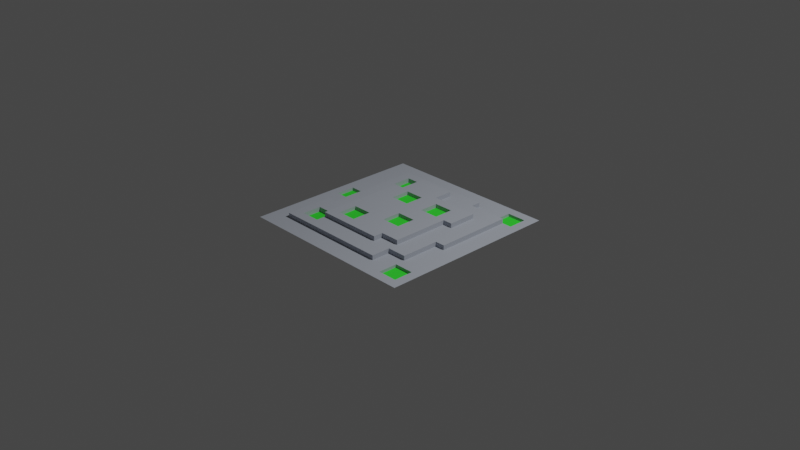 # Source: ground2.blend  (saved by Blender 2.80.39; exported with 4.5.12 LTS)
import bpy
from mathutils import Matrix  # noqa: F401  (used for matrix-valued properties, if any)

bpy.ops.wm.read_factory_settings(use_empty=True)
scene = bpy.context.scene
scene.name = 'Scene'

# ---- collections
col_collection = bpy.data.collections.new('Collection'); scene.collection.children.link(col_collection)

# ---- materials (node trees are filled in below, after node groups)
mat_stone = bpy.data.materials.new('Stone')
mat_stone.use_transparent_shadow = False
mat_stone.roughness = 0.25
mat_green = bpy.data.materials.new('Green')
mat_green.use_transparent_shadow = False
mat_green.roughness = 0.25

# ---- material node trees
mat_stone.use_nodes = True; mat_stone.node_tree.nodes.clear()
_N = mat_stone.node_tree.nodes; _L = mat_stone.node_tree.links
n0 = _N.new('ShaderNodeOutputMaterial'); n0.name = 'Material Output'; n0.location = (300, 300)
n1 = _N.new('ShaderNodeBsdfPrincipled'); n1.name = 'Principled BSDF'; n1.location = (10, 300)
n1.distribution = 'GGX'
n1.subsurface_method = 'BURLEY'
n1.inputs[0].default_value = (0.3912, 0.4206, 0.477, 1.0)
n1.inputs[2].default_value = 0.6927
n1.inputs[3].default_value = 1.45
n1.inputs[13].default_value = 0.07798
_L.new(n1.outputs[0], n0.inputs[0])
n0.is_active_output = True
mat_green.use_nodes = True; mat_green.node_tree.nodes.clear()
_N = mat_green.node_tree.nodes; _L = mat_green.node_tree.links
n0 = _N.new('ShaderNodeOutputMaterial'); n0.name = 'Material Output'; n0.location = (300, 300)
n1 = _N.new('ShaderNodeBsdfPrincipled'); n1.name = 'Principled BSDF'; n1.location = (10, 300)
n1.distribution = 'GGX'
n1.subsurface_method = 'BURLEY'
n1.inputs[0].default_value = (0.04055, 0.8, 0.03758, 1.0)
n1.inputs[2].default_value = 0.9037
n1.inputs[3].default_value = 1.45
n1.inputs[13].default_value = 0.1697
_L.new(n1.outputs[0], n0.inputs[0])
n0.is_active_output = True

# ---- world
world_world = bpy.data.worlds.new('World'); scene.world = world_world
world_world.color = (0.05088, 0.05088, 0.05088)
world_world.use_sun_shadow = False
world_world.sun_shadow_jitter_overblur = 0.0

# ---- cameras
cam_camera = bpy.data.cameras.new('Camera')
cam_camera.clip_end = 100.0
cam_camera.ortho_scale = 7.314
cam_camera.dof.focus_distance = 0.0
cam_camera.dof.aperture_fstop = 128.0

# ---- lights
light_light = bpy.data.lights.new('Light', 'POINT')
light_light.transmission_factor = 0.0
light_light.cutoff_distance = 30.0
light_light.energy = 1000.0
light_light.shadow_buffer_clip_start = 1.001
light_light.shadow_soft_size = 0.1
light_light.shadow_maximum_resolution = 0.006
light_light.use_absolute_resolution = True

# ---- meshes
me_grid = bpy.data.meshes.new('Grid')
me_grid.from_pydata([(-1.0, -1.0, 0.0), (-0.8947, -1.0, 0.0), (-0.7895, -1.0, 0.0), (-0.6842, -1.0, 0.0), (-0.5789, -1.0, 0.0), (-0.4737, -1.0, 0.0), (-0.3684, -1.0, 0.0), (-0.2632, -1.0, 0.0), (-0.1579, -1.0, 0.0), (-0.05263, -1.0, 0.0), (0.05263, -1.0, 0.0), (0.1579, -1.0, 0.0), (0.2632, -1.0, 0.0), (0.3684, -1.0, 0.0), (0.4737, -1.0, 0.0), (0.5789, -1.0, 0.0), (0.6842, -1.0, 0.0), (0.7895, -1.0, 0.0), (0.8947, -1.0, 0.0), (1.0, -1.0, 0.0), (-1.0, -0.8947, 0.0), (-0.8947, -0.8947, 0.0), (-0.7895, -0.8947, 0.0), (-0.6842, -0.8947, 0.0), (-0.5789, -0.8947, 0.0), (-0.4737, -0.8947, 0.0), (-0.3684, -0.8947, 0.0), (-0.2632, -0.8947, 0.0), (-0.1579, -0.8947, 0.0), (-0.05263, -0.8947, 0.0), (0.05263, -0.8947, 0.0), (0.1579, -0.8947, 0.0), (0.2632, -0.8947, 0.0), (0.3684, -0.8947, 0.0), (0.4737, -0.8947, 0.0), (0.5789, -0.8947, 0.0), (0.6842, -0.8947, 0.0), (0.7895, -0.8947, 0.0), (0.8947, -0.8947, 0.0), (1.0, -0.8947, 0.0), (-1.0, -0.7895, 0.0), (-0.8947, -0.7895, 0.0), (-0.7895, -0.7895, 0.0), (-0.6842, -0.7895, 0.0), (-0.5789, -0.7895, 0.0), (-0.4737, -0.7895, 0.0), (-0.3684, -0.7895, 0.0), (-0.2632, -0.7895, 0.0), (-0.1579, -0.7895, 0.0), (-0.05263, -0.7895, 0.0), (0.05263, -0.7895, 0.0), (0.1579, -0.7895, 0.0), (0.2632, -0.7895, 0.0), (0.3684, -0.7895, 0.0), (0.4737, -0.7895, 0.0), (0.5789, -0.7895, 0.0), (0.6842, -0.7895, 0.0), (-0.2632, -0.4737, 0.06018), (0.8947, -0.7895, 0.0), (1.0, -0.7895, 0.0), (-1.0, -0.6842, 0.0), (-0.8947, -0.6842, 0.0), (-0.7895, -0.6842, 0.0), (0.4737, -0.6842, 0.0), (0.5789, -0.6842, 0.0), (0.6842, -0.6842, 0.0), (0.7895, -0.6842, 0.0), (0.8947, -0.6842, 0.0), (1.0, -0.6842, 0.0), (-1.0, -0.5789, 0.0), (-0.8947, -0.5789, 0.0), (-0.7895, -0.5789, 0.0), (0.4737, -0.5789, 0.0), (0.5789, -0.5789, 0.0), (0.6842, -0.5789, 0.0), (0.7895, -0.5789, 0.0), (0.8947, -0.5789, 0.0), (1.0, -0.5789, 0.0), (-1.0, -0.4737, 0.0), (-0.8947, -0.4737, 0.0), (-0.7895, -0.4737, 0.0), (0.6842, -0.4737, 0.0), (0.7895, -0.4737, 0.0), (0.8947, -0.4737, 0.0), (1.0, -0.4737, 0.0), (-1.0, -0.3684, 0.0), (-0.8947, -0.3684, 0.0), (-0.7895, -0.3684, 0.0), (0.6842, -0.3684, 0.0), (0.7895, -0.3684, 0.0), (0.8947, -0.3684, 0.0), (1.0, -0.3684, 0.0), (-1.0, -0.2632, 0.0), (-0.8947, -0.2632, 0.0), (-0.7895, -0.2632, 0.0), (-0.6842, -0.2632, 0.0), (0.6842, -0.2632, 0.0), (0.7895, -0.2632, 0.0), (0.8947, -0.2632, 0.0), (1.0, -0.2632, 0.0), (-1.0, -0.1579, 0.0), (-0.8947, -0.1579, 0.0), (-0.7895, -0.1579, 0.0), (-0.6842, -0.1579, 0.0), (0.6842, -0.1579, 0.0), (0.7895, -0.1579, 0.0), (0.8947, -0.1579, 0.0), (1.0, -0.1579, 0.0), (-1.0, -0.05263, 0.0), (-0.8947, -0.05263, 0.0), (-0.7895, -0.05263, 0.0), (-0.6842, -0.05263, 0.0), (0.7895, -0.05263, 0.0), (0.8947, -0.05263, 0.0), (1.0, -0.05263, 0.0), (-1.0, 0.05263, 0.0), (-0.8947, 0.05263, 0.0), (-0.6842, 0.05263, 0.0), (0.7895, 0.05263, 0.0), (0.8947, 0.05263, 0.0), (1.0, 0.05263, 0.0), (-1.0, 0.1579, 0.0), (-0.8947, 0.1579, 0.0), (-0.7895, 0.1579, 0.0), (-0.6842, 0.1579, 0.0), (0.7895, 0.1579, 0.0), (0.8947, 0.1579, 0.0), (1.0, 0.1579, 0.0), (-1.0, 0.2632, 0.0), (-0.8947, 0.2632, 0.0), (-0.7895, 0.2632, 0.0), (-0.6842, 0.2632, 0.0), (0.7895, 0.2632, 0.0), (0.8947, 0.2632, 0.0), (1.0, 0.2632, 0.0), (-1.0, 0.3684, 0.0), (-0.8947, 0.3684, 0.0), (-0.7895, 0.3684, 0.0), (-0.6842, 0.3684, 0.0), (0.7895, 0.3684, 0.0), (0.8947, 0.3684, 0.0), (1.0, 0.3684, 0.0), (-1.0, 0.4737, 0.0), (-0.8947, 0.4737, 0.0), (-0.7895, 0.4737, 0.0), (-0.6842, 0.4737, 0.0), (0.7895, 0.4737, 0.0), (0.8947, 0.4737, 0.0), (1.0, 0.4737, 0.0), (-1.0, 0.5789, 0.0), (-0.8947, 0.5789, 0.0), (-0.7895, 0.5789, 0.0), (-0.6842, 0.5789, 0.0), (0.7895, 0.5789, 0.0), (0.8947, 0.5789, 0.0), (1.0, 0.5789, 0.0), (-1.0, 0.6842, 0.0), (-0.8947, 0.6842, 0.0), (-0.7895, 0.6842, 0.0), (-0.6842, 0.6842, 0.0), (0.3684, 0.6842, 0.0), (0.4737, 0.6842, 0.0), (0.5789, 0.6842, 0.0), (0.6842, 0.6842, 0.0), (0.7895, 0.6842, 0.0), (0.8947, 0.6842, 0.0), (1.0, 0.6842, 0.0), (-1.0, 0.7895, 0.0), (-0.8947, 0.7895, 0.0), (-0.7895, 0.7895, 0.0), (-0.6842, 0.7895, 0.0), (-0.5789, 0.7895, 0.0), (-0.4737, 0.7895, 0.0), (-0.3684, 0.7895, 0.0), (-0.2632, 0.7895, 0.0), (-0.1579, 0.7895, 0.0), (-0.05263, 0.7895, 0.0), (0.05263, 0.7895, 0.0), (0.1579, 0.7895, 0.0), (0.2632, 0.7895, 0.0), (0.3684, 0.7895, 0.0), (0.4737, 0.7895, 0.0), (0.5789, 0.7895, 0.0), (0.6842, 0.7895, 0.0), (0.8947, 0.7895, 0.0), (1.0, 0.7895, 0.0), (-1.0, 0.8947, 0.0), (-0.8947, 0.8947, 0.0), (-0.7895, 0.8947, 0.0), (-0.6842, 0.8947, 0.0), (-0.5789, 0.8947, 0.0), (-0.4737, 0.8947, 0.0), (-0.3684, 0.8947, 0.0), (-0.2632, 0.8947, 0.0), (-0.1579, 0.8947, 0.0), (-0.05263, 0.8947, 0.0), (0.05263, 0.8947, 0.0), (0.1579, 0.8947, 0.0), (0.2632, 0.8947, 0.0), (0.3684, 0.8947, 0.0), (0.4737, 0.8947, 0.0), (0.5789, 0.8947, 0.0), (0.6842, 0.8947, 0.0), (0.7895, 0.8947, 0.0), (0.8947, 0.8947, 0.0), (1.0, 0.8947, 0.0), (-1.0, 1.0, 0.0), (-0.8947, 1.0, 0.0), (-0.7895, 1.0, 0.0), (-0.6842, 1.0, 0.0), (-0.5789, 1.0, 0.0), (-0.4737, 1.0, 0.0), (-0.3684, 1.0, 0.0), (-0.2632, 1.0, 0.0), (-0.1579, 1.0, 0.0), (-0.05263, 1.0, 0.0), (0.05263, 1.0, 0.0), (0.1579, 1.0, 0.0), (0.2632, 1.0, 0.0), (0.3684, 1.0, 0.0), (0.4737, 1.0, 0.0), (0.5789, 1.0, 0.0), (0.6842, 1.0, 0.0), (0.7895, 1.0, 0.0), (0.8947, 1.0, 0.0), (1.0, 1.0, 0.0), (-0.7895, -0.7895, 0.05), (-0.6842, -0.7895, 0.05), (-0.5789, -0.7895, 0.05), (-0.4737, -0.7895, 0.05), (-0.3684, -0.7895, 0.05), (-0.2632, -0.7895, 0.05), (-0.1579, -0.7895, 0.05), (-0.05263, -0.7895, 0.05), (0.05263, -0.7895, 0.05), (0.1579, -0.7895, 0.05), (0.2632, -0.7895, 0.05), (0.3684, -0.7895, 0.05), (0.4737, -0.7895, 0.05), (-0.7895, -0.6842, 0.05), (-0.6842, -0.6842, 0.05), (-0.5789, -0.6842, 0.05), (-0.4737, -0.6842, 0.05), (-0.3684, -0.6842, 0.05), (-0.2632, -0.6842, 0.05), (-0.1579, -0.6842, 0.05), (-0.05263, -0.6842, 0.05), (0.05263, -0.6842, 0.05), (0.1579, -0.6842, 0.05), (0.2632, -0.6842, 0.05), (0.3684, -0.6842, 0.05), (0.4737, -0.6842, 0.05), (-0.7895, -0.5789, 0.05), (-0.6842, -0.5789, 0.05), (0.2632, 0.1579, 0.05706), (-0.4737, -0.5789, 0.05), (-0.3684, -0.5789, 0.05), (-0.2632, -0.5789, 0.05), (-0.1579, -0.5789, 0.05), (-0.05263, -0.5789, 0.05), (0.05263, -0.5789, 0.05), (0.1579, -0.5789, 0.05), (0.2632, -0.5789, 0.05), (0.3684, -0.5789, 0.05), (0.4737, -0.5789, 0.05), (0.5789, -0.5789, 0.05), (0.6842, -0.5789, 0.05), (-0.7895, -0.4737, 0.05), (-0.6842, -0.4737, 0.05), (-0.5789, -0.4737, 0.05), (-0.4737, -0.4737, 0.05), (0.2632, -0.4737, 0.05), (0.3684, -0.4737, 0.05), (0.4737, -0.4737, 0.05), (0.5789, -0.4737, 0.05), (0.6842, -0.4737, 0.05), (-0.7895, -0.3684, 0.05), (-0.6842, -0.3684, 0.05), (-0.5789, -0.3684, 0.05), (-0.4737, -0.3684, 0.05), (-0.6842, 0.1579, -0.03341), (-0.7895, 0.1579, -0.03341), (0.4737, -0.3684, 0.05), (0.5789, -0.3684, 0.05), (0.6842, -0.3684, 0.05), (-0.7895, -0.2632, 0.05), (-0.6842, -0.2632, 0.05), (-0.5789, -0.2632, 0.05), (-0.4737, -0.2632, 0.05), (-0.8947, 0.1579, -0.03341), (-0.6842, 0.05263, -0.03341), (-0.7895, 0.05263, -0.03341), (-0.8947, 0.05263, -0.03341), (-0.6842, -0.05263, -0.03341), (-0.8947, -0.05263, -0.03341), (0.3684, 0.3684, 0.05706), (0.2632, 0.3684, 0.05706), (0.4737, -0.2632, 0.05), (0.5789, -0.2632, 0.05), (0.6842, -0.2632, 0.05), (-0.6842, -0.1579, 0.05), (-0.5789, -0.1579, 0.05), (-0.4737, -0.1579, 0.05), (0.1579, 0.3684, 0.05706), (0.3684, 0.2632, 0.05706), (0.2632, 0.2632, 0.05706), (0.1579, 0.2632, 0.05706), (0.3684, 0.1579, 0.05706), (0.1579, 0.1579, 0.05706), (-0.4737, -0.4737, -0.001814), (-0.5789, -0.4737, -0.001814), (0.4737, -0.1579, 0.05), (0.5789, -0.1579, 0.05), (0.6842, -0.1579, 0.05), (0.7895, -0.1579, 0.05), (-0.6842, -0.05263, 0.05), (-0.5789, -0.05263, 0.05), (-0.4737, -0.05263, 0.05), (-0.6842, -0.4737, -0.001814), (-0.4737, -0.5789, -0.001814), (-0.5789, -0.5789, -0.001814), (-0.6842, -0.5789, -0.001814), (-0.4737, -0.6842, -0.001814), (-0.6842, -0.6842, -0.001814), (-0.3684, 0.6842, -0.001371), (-0.4737, 0.6842, -0.001371), (0.4737, -0.05263, 0.05), (0.5789, -0.05263, 0.05), (0.6842, -0.05263, 0.05), (0.7895, -0.05263, 0.05), (-0.6842, 0.05263, 0.05), (-0.5789, 0.05263, 0.05), (-0.4737, 0.05263, 0.05), (-0.5789, 0.6842, -0.001371), (-0.3684, 0.5789, -0.001371), (-0.4737, 0.5789, -0.001371), (-0.5789, 0.5789, -0.001371), (-0.3684, 0.4737, -0.001371), (-0.5789, 0.4737, -0.001371), (-0.05263, 0.3684, 0.05934), (-0.1579, 0.3684, 0.05934), (0.4737, 0.05263, 0.05), (0.5789, 0.05263, 0.05), (0.6842, 0.05263, 0.05), (0.7895, 0.05263, 0.05), (-0.6842, 0.1579, 0.05), (-0.5789, 0.1579, 0.05), (-0.4737, 0.1579, 0.05), (-0.2632, 0.3684, 0.05934), (-0.05263, 0.2632, 0.05934), (-0.1579, 0.2632, 0.05934), (-0.2632, 0.2632, 0.05934), (-0.05263, 0.1579, 0.05934), (-0.2632, 0.1579, 0.05934), (0.2632, -0.05263, 0.06099), (0.1579, -0.05263, 0.06099), (0.4737, 0.1579, 0.05), (0.5789, 0.1579, 0.05), (0.6842, 0.1579, 0.05), (0.7895, 0.1579, 0.05), (-0.6842, 0.2632, 0.05), (-0.5789, 0.2632, 0.05), (-0.4737, 0.2632, 0.05), (0.05263, -0.05263, 0.06099), (0.2632, -0.1579, 0.06099), (0.1579, -0.1579, 0.06099), (0.05263, -0.1579, 0.06099), (0.2632, -0.2632, 0.06099), (0.05263, -0.2632, 0.06099), (-0.1579, -0.2632, 0.06018), (-0.2632, -0.2632, 0.06018), (-0.3684, -0.2632, 0.06018), (0.5789, 0.2632, 0.05), (0.6842, 0.2632, 0.05), (0.7895, 0.2632, 0.05), (-0.6842, 0.3684, 0.05), (-0.5789, 0.3684, 0.05), (-0.4737, 0.3684, 0.05), (-0.3684, 0.3684, 0.05), (-0.1579, -0.3684, 0.06018), (-0.2632, -0.3684, 0.06018), (-0.3684, -0.3684, 0.06018), (-0.1579, -0.4737, 0.06018), (-0.3684, -0.4737, 0.06018), (0.8947, -0.6842, -0.03223), (0.7895, -0.6842, -0.03223), (0.6842, -0.6842, -0.03223), (0.5789, 0.3684, 0.05), (0.6842, 0.3684, 0.05), (0.7895, 0.3684, 0.05), (-0.6842, 0.4737, 0.05), (-0.5789, 0.4737, 0.05), (-0.4737, 0.4737, 0.05), (-0.3684, 0.4737, 0.05), (0.8947, -0.7895, -0.03223), (0.7895, -0.7895, -0.03223), (0.6842, -0.7895, -0.03223), (0.05263, 0.4737, 0.05), (0.1579, 0.4737, 0.05), (0.2632, 0.4737, 0.05), (0.3684, 0.4737, 0.05), (0.4737, 0.4737, 0.05), (0.5789, 0.4737, 0.05), (0.6842, 0.4737, 0.05), (0.7895, 0.4737, 0.05), (-0.6842, 0.5789, 0.05), (-0.5789, 0.5789, 0.05), (-0.5789, -0.6842, -0.001814), (-0.3684, 0.5789, 0.05), (0.8947, -0.8947, -0.03223), (0.6842, -0.8947, -0.03223), (0.7895, -0.8947, -0.03223), (0.05263, 0.5789, 0.05), (0.1579, 0.5789, 0.05), (0.2632, 0.5789, 0.05), (0.3684, 0.5789, 0.05), (0.4737, 0.5789, 0.05), (0.5789, 0.5789, 0.05), (0.6842, 0.5789, 0.05), (0.7895, 0.5789, 0.05), (-0.6842, 0.6842, 0.05), (-0.5789, 0.6842, 0.05), (-0.4737, 0.6842, 0.05), (-0.3684, 0.6842, 0.05), (-0.2632, 0.6842, 0.05), (-0.1579, 0.6842, 0.05), (-0.05263, 0.6842, 0.05), (0.05263, 0.6842, 0.05), (0.1579, 0.6842, 0.05), (0.2632, 0.6842, 0.05), (0.3684, 0.6842, 0.05), (0.4737, 0.6842, 0.05), (0.5789, 0.6842, 0.05), (0.6842, 0.6842, 0.05), (0.7895, 0.6842, 0.05), (-0.6842, 0.7895, 0.05), (-0.5789, 0.7895, 0.05), (-0.4737, 0.7895, 0.05), (-0.3684, 0.7895, 0.05), (-0.2632, 0.7895, 0.05), (-0.1579, 0.7895, 0.05), (-0.05263, 0.7895, 0.05), (0.05263, 0.7895, 0.05), (0.1579, 0.7895, 0.05), (0.2632, 0.7895, 0.05), (0.3684, 0.7895, 0.05), (-0.3684, -0.5789, 0.1), (-0.4737, -0.5789, 0.1), (-0.2632, -0.5789, 0.1), (-0.1579, -0.5789, 0.1), (-0.05263, -0.5789, 0.1), (0.05263, -0.5789, 0.1), (0.1579, -0.5789, 0.1), (0.2632, -0.5789, 0.1), (-0.4737, -0.4737, 0.1), (-0.3684, -0.4737, 0.1), (-0.2632, -0.4737, 0.1), (-0.1579, -0.4737, 0.1), (-0.05263, -0.4737, 0.1), (0.05263, -0.4737, 0.1), (0.1579, -0.4737, 0.1), (0.2632, -0.4737, 0.1), (0.3684, -0.4737, 0.1), (0.4737, -0.4737, 0.1), (-0.4737, -0.3684, 0.1), (-0.3684, -0.3684, 0.1), (0.1579, -0.2632, 0.06099), (-0.1579, -0.3684, 0.1), (-0.05263, -0.3684, 0.1), (0.05263, -0.3684, 0.1), (0.1579, -0.3684, 0.1), (0.2632, -0.3684, 0.1), (0.3684, -0.3684, 0.1), (0.4737, -0.3684, 0.1), (-0.4737, -0.2632, 0.1), (-0.3684, -0.2632, 0.1), (-0.2632, -0.2632, 0.1), (-0.1579, -0.2632, 0.1), (-0.05263, -0.2632, 0.1), (0.05263, -0.2632, 0.1), (0.1579, -0.2632, 0.1), (0.2632, -0.2632, 0.1), (0.3684, -0.2632, 0.1), (0.4737, -0.2632, 0.1), (-0.4737, -0.1579, 0.1), (-0.3684, -0.1579, 0.1), (-0.2632, -0.1579, 0.1), (-0.1579, -0.1579, 0.1), (-0.05263, -0.1579, 0.1), (0.05263, -0.1579, 0.1), (-0.1579, 0.1579, 0.05934), (0.2632, -0.1579, 0.1), (0.3684, -0.1579, 0.1), (0.4737, -0.1579, 0.1), (-0.4737, -0.05263, 0.1), (-0.3684, -0.05263, 0.1), (-0.2632, -0.05263, 0.1), (-0.1579, -0.05263, 0.1), (-0.05263, -0.05263, 0.1), (0.05263, -0.05263, 0.1), (0.1579, -0.05263, 0.1), (0.2632, -0.05263, 0.1), (0.3684, -0.05263, 0.1), (0.4737, -0.05263, 0.1), (-0.4737, 0.05263, 0.1), (-0.3684, 0.05263, 0.1), (-0.2632, 0.05263, 0.1), (-0.1579, 0.05263, 0.1), (-0.05263, 0.05263, 0.1), (0.05263, 0.05263, 0.1), (0.1579, 0.05263, 0.1), (0.2632, 0.05263, 0.1), (0.3684, 0.05263, 0.1), (0.4737, 0.05263, 0.1), (-0.4737, 0.1579, 0.1), (-0.3684, 0.1579, 0.1), (-0.2632, 0.1579, 0.1), (-0.1579, 0.1579, 0.1), (-0.05263, 0.1579, 0.1), (0.05263, 0.1579, 0.1), (0.1579, 0.1579, 0.1), (0.2632, 0.1579, 0.1), (0.3684, 0.1579, 0.1), (0.4737, 0.1579, 0.1), (0.5789, 0.1579, 0.1), (-0.4737, 0.2632, 0.1), (-0.3684, 0.2632, 0.1), (-0.2632, 0.2632, 0.1), (-0.4737, 0.4737, -0.001371), (-0.05263, 0.2632, 0.1), (0.05263, 0.2632, 0.1), (0.1579, 0.2632, 0.1), (-0.7895, -0.05263, -0.03341), (0.3684, 0.2632, 0.1), (0.4737, 0.2632, 0.1), (0.5789, 0.2632, 0.1), (-0.4737, 0.3684, 0.1), (-0.3684, 0.3684, 0.1), (-0.2632, 0.3684, 0.1), (-0.1579, 0.3684, 0.1), (-0.05263, 0.3684, 0.1), (0.05263, 0.3684, 0.1), (0.1579, 0.3684, 0.1), (0.2632, 0.3684, 0.1), (0.3684, 0.3684, 0.1), (0.4737, 0.3684, 0.1), (0.5789, 0.3684, 0.1), (-0.3684, 0.4737, 0.1), (-0.2632, 0.4737, 0.1), (-0.1579, 0.4737, 0.1), (-0.05263, 0.4737, 0.1), (0.05263, 0.4737, 0.1), (0.1579, 0.4737, 0.1), (0.2632, 0.4737, 0.1), (0.3684, 0.4737, 0.1), (0.4737, 0.4737, 0.1), (0.5789, 0.4737, 0.1), (-0.3684, 0.5789, 0.1), (-0.2632, 0.5789, 0.1), (-0.1579, 0.5789, 0.1), (-0.05263, 0.5789, 0.1), (0.05263, 0.5789, 0.1), (-0.3684, 0.6842, 0.1), (-0.2632, 0.6842, 0.1), (-0.1579, 0.6842, 0.1), (-0.05263, 0.6842, 0.1), (0.05263, 0.6842, 0.1), (0.7895, 0.6842, -0.03256), (0.6842, 0.6842, -0.03256), (0.8947, 0.6842, -0.03256), (0.6842, 0.7895, -0.03256), (0.7895, 0.7895, -0.03256), (0.8947, 0.7895, -0.03256), (0.6842, 0.8947, -0.03256), (0.7895, 0.8947, -0.03256), (0.8947, 0.8947, -0.03256)], [], [(0, 1, 21, 20), (1, 2, 22, 21), (2, 3, 23, 22), (3, 4, 24, 23), (4, 5, 25, 24), (5, 6, 26, 25), (6, 7, 27, 26), (7, 8, 28, 27), (8, 9, 29, 28), (9, 10, 30, 29), (10, 11, 31, 30), (11, 12, 32, 31), (12, 13, 33, 32), (13, 14, 34, 33), (14, 15, 35, 34), (15, 16, 36, 35), (16, 17, 37, 36), (17, 18, 38, 37), (18, 19, 39, 38), (20, 21, 41, 40), (21, 22, 42, 41), (22, 23, 43, 42), (23, 24, 44, 43), (24, 25, 45, 44), (25, 26, 46, 45), (26, 27, 47, 46), (27, 28, 48, 47), (28, 29, 49, 48), (29, 30, 50, 49), (30, 31, 51, 50), (31, 32, 52, 51), (32, 33, 53, 52), (33, 34, 54, 53), (34, 35, 55, 54), (35, 36, 56, 55), (65, 56, 396, 386), (37, 38, 409, 411), (38, 39, 59, 58), (40, 41, 61, 60), (41, 42, 62, 61), (54, 55, 64, 63), (55, 56, 65, 64), (58, 67, 384, 394), (56, 36, 410, 396), (58, 59, 68, 67), (60, 61, 70, 69), (61, 62, 71, 70), (63, 64, 73, 72), (64, 65, 74, 73), (65, 66, 75, 74), (66, 67, 76, 75), (67, 68, 77, 76), (69, 70, 79, 78), (70, 71, 80, 79), (74, 75, 82, 81), (75, 76, 83, 82), (76, 77, 84, 83), (78, 79, 86, 85), (79, 80, 87, 86), (81, 82, 89, 88), (82, 83, 90, 89), (83, 84, 91, 90), (85, 86, 93, 92), (86, 87, 94, 93), (88, 89, 97, 96), (89, 90, 98, 97), (90, 91, 99, 98), (92, 93, 101, 100), (93, 94, 102, 101), (94, 95, 103, 102), (96, 97, 105, 104), (97, 98, 106, 105), (98, 99, 107, 106), (100, 101, 109, 108), (101, 102, 110, 109), (102, 103, 111, 110), (105, 106, 113, 112), (106, 107, 114, 113), (108, 109, 116, 115), (111, 117, 290, 293), (110, 111, 293, 532), (112, 113, 119, 118), (113, 114, 120, 119), (115, 116, 122, 121), (123, 122, 289, 281), (124, 123, 281, 280), (118, 119, 126, 125), (119, 120, 127, 126), (121, 122, 129, 128), (122, 123, 130, 129), (123, 124, 131, 130), (125, 126, 133, 132), (126, 127, 134, 133), (128, 129, 136, 135), (129, 130, 137, 136), (130, 131, 138, 137), (180, 179, 444, 445), (43, 44, 228, 227), (160, 180, 445, 430), (179, 178, 443, 444), (42, 43, 227, 226), (104, 105, 314, 313), (73, 74, 266, 265), (112, 118, 344, 329), (132, 133, 140, 139), (133, 134, 141, 140), (135, 136, 143, 142), (136, 137, 144, 143), (137, 138, 145, 144), (178, 177, 442, 443), (125, 132, 374, 359), (81, 88, 284, 275), (164, 163, 433, 434), (139, 146, 404, 389), (103, 95, 286, 300), (72, 73, 265, 264), (96, 104, 313, 299), (117, 111, 315, 330), (153, 164, 434, 419), (71, 62, 239, 252), (177, 176, 441, 442), (131, 124, 345, 360), (87, 80, 267, 276), (139, 140, 147, 146), (140, 141, 148, 147), (142, 143, 150, 149), (143, 144, 151, 150), (144, 145, 152, 151), (53, 54, 238, 237), (163, 162, 432, 433), (145, 138, 375, 390), (159, 152, 405, 420), (176, 175, 440, 441), (63, 72, 264, 251), (52, 53, 237, 236), (162, 161, 431, 432), (175, 174, 439, 440), (51, 52, 236, 235), (161, 160, 430, 431), (174, 173, 438, 439), (50, 51, 235, 234), (173, 172, 437, 438), (146, 147, 154, 153), (147, 148, 155, 154), (149, 150, 157, 156), (150, 151, 158, 157), (151, 152, 159, 158), (49, 50, 234, 233), (172, 171, 436, 437), (48, 49, 233, 232), (105, 112, 329, 314), (95, 94, 285, 286), (118, 125, 359, 344), (74, 81, 275, 266), (132, 139, 389, 374), (171, 170, 435, 436), (88, 96, 299, 284), (111, 103, 300, 315), (47, 48, 232, 231), (146, 153, 419, 404), (62, 42, 226, 239), (153, 154, 165, 164), (154, 155, 166, 165), (156, 157, 168, 167), (157, 158, 169, 168), (158, 159, 170, 169), (124, 117, 330, 345), (80, 71, 252, 267), (138, 131, 360, 375), (94, 87, 276, 285), (152, 145, 390, 405), (46, 47, 231, 230), (54, 63, 251, 238), (170, 159, 420, 435), (45, 46, 230, 229), (44, 45, 229, 228), (160, 161, 181, 180), (161, 162, 182, 181), (162, 163, 183, 182), (202, 183, 570, 573), (163, 164, 567, 568), (165, 166, 185, 184), (167, 168, 187, 186), (168, 169, 188, 187), (169, 170, 189, 188), (170, 171, 190, 189), (171, 172, 191, 190), (172, 173, 192, 191), (173, 174, 193, 192), (174, 175, 194, 193), (175, 176, 195, 194), (176, 177, 196, 195), (177, 178, 197, 196), (178, 179, 198, 197), (179, 180, 199, 198), (180, 181, 200, 199), (181, 182, 201, 200), (182, 183, 202, 201), (164, 165, 569, 567), (184, 204, 575, 572), (184, 185, 205, 204), (186, 187, 207, 206), (187, 188, 208, 207), (188, 189, 209, 208), (189, 190, 210, 209), (190, 191, 211, 210), (191, 192, 212, 211), (192, 193, 213, 212), (193, 194, 214, 213), (194, 195, 215, 214), (195, 196, 216, 215), (196, 197, 217, 216), (197, 198, 218, 217), (198, 199, 219, 218), (199, 200, 220, 219), (200, 201, 221, 220), (201, 202, 222, 221), (202, 203, 223, 222), (203, 204, 224, 223), (204, 205, 225, 224), (226, 227, 240, 239), (227, 228, 241, 240), (228, 229, 242, 241), (229, 230, 243, 242), (230, 231, 244, 243), (231, 232, 245, 244), (232, 233, 246, 245), (233, 234, 247, 246), (234, 235, 248, 247), (235, 236, 249, 248), (236, 237, 250, 249), (237, 238, 251, 250), (239, 240, 253, 252), (241, 242, 322, 407), (242, 255, 319, 322), (242, 243, 256, 255), (243, 244, 257, 256), (244, 245, 258, 257), (245, 246, 259, 258), (246, 247, 260, 259), (247, 248, 261, 260), (248, 249, 262, 261), (249, 250, 263, 262), (250, 251, 264, 263), (252, 253, 268, 267), (269, 268, 318, 310), (270, 269, 310, 309), (543, 542, 303, 296), (522, 533, 304, 307), (305, 304, 295, 296), (306, 305, 296, 303), (254, 307, 304, 305), (308, 254, 305, 306), (268, 253, 321, 318), (262, 263, 272, 271), (263, 264, 273, 272), (264, 265, 274, 273), (265, 266, 275, 274), (267, 268, 277, 276), (268, 269, 278, 277), (269, 270, 279, 278), (255, 270, 309, 319), (253, 240, 323, 321), (240, 241, 407, 323), (320, 319, 309, 310), (321, 320, 310, 318), (407, 322, 319, 320), (323, 407, 320, 321), (393, 408, 334, 337), (422, 421, 333, 325), (273, 274, 283, 282), (274, 275, 284, 283), (276, 277, 286, 285), (277, 278, 287, 286), (278, 279, 288, 287), (423, 422, 325, 324), (391, 392, 528, 338), (335, 334, 324, 325), (336, 335, 325, 333), (528, 337, 334, 335), (338, 528, 335, 336), (518, 529, 349, 352), (540, 539, 340, 339), (538, 527, 351, 348), (282, 283, 298, 297), (283, 284, 299, 298), (286, 287, 301, 300), (287, 288, 302, 301), (529, 540, 339, 349), (350, 349, 339, 340), (351, 350, 340, 348), (490, 352, 349, 350), (353, 490, 350, 351), (489, 479, 368, 366), (500, 499, 363, 355), (501, 500, 355, 354), (481, 491, 364, 367), (297, 298, 312, 311), (298, 299, 313, 312), (300, 301, 316, 315), (301, 302, 317, 316), (365, 364, 354, 355), (366, 365, 355, 363), (466, 367, 364, 365), (368, 466, 365, 366), (465, 455, 383, 381), (476, 475, 371, 370), (477, 476, 370, 369), (457, 467, 379, 382), (380, 379, 369, 370), (311, 312, 327, 326), (312, 313, 328, 327), (313, 314, 329, 328), (315, 316, 331, 330), (316, 317, 332, 331), (381, 380, 370, 371), (57, 382, 379, 380), (383, 57, 380, 381), (38, 58, 394, 409), (36, 37, 411, 410), (66, 65, 386, 385), (67, 66, 385, 384), (395, 394, 384, 385), (396, 395, 385, 386), (326, 327, 342, 341), (327, 328, 343, 342), (328, 329, 344, 343), (330, 331, 346, 345), (331, 332, 347, 346), (411, 409, 394, 395), (410, 411, 395, 396), (261, 262, 453, 452), (341, 356, 523, 513), (425, 424, 563, 564), (377, 362, 525, 536), (262, 271, 461, 453), (270, 255, 447, 454), (260, 261, 452, 451), (341, 342, 357, 356), (342, 343, 358, 357), (343, 344, 359, 358), (345, 346, 361, 360), (346, 347, 362, 361), (424, 423, 562, 563), (326, 341, 513, 503), (362, 347, 514, 525), (402, 401, 555, 556), (259, 260, 451, 450), (311, 326, 503, 493), (347, 332, 504, 514), (387, 402, 556, 546), (423, 408, 557, 562), (297, 311, 493, 483), (357, 358, 373, 372), (358, 359, 374, 373), (360, 361, 376, 375), (361, 362, 377, 376), (282, 297, 483, 473), (401, 400, 554, 555), (258, 259, 450, 449), (332, 317, 494, 504), (372, 387, 546, 535), (408, 393, 547, 557), (400, 399, 553, 554), (257, 258, 449, 448), (273, 282, 473, 463), (317, 302, 484, 494), (372, 373, 388, 387), (373, 374, 389, 388), (375, 376, 391, 390), (376, 377, 392, 391), (377, 378, 393, 392), (357, 372, 535, 524), (272, 273, 463, 462), (393, 378, 537, 547), (427, 426, 565, 566), (399, 398, 552, 553), (256, 257, 448, 446), (302, 288, 474, 484), (288, 279, 464, 474), (356, 357, 524, 523), (387, 388, 403, 402), (388, 389, 404, 403), (390, 391, 406, 405), (421, 406, 336, 333), (392, 393, 337, 528), (412, 427, 566, 561), (378, 377, 536, 537), (271, 272, 462, 461), (426, 425, 564, 565), (397, 398, 413, 412), (398, 399, 414, 413), (399, 400, 415, 414), (400, 401, 416, 415), (401, 402, 417, 416), (402, 403, 418, 417), (403, 404, 419, 418), (405, 406, 421, 420), (406, 391, 338, 336), (408, 423, 324, 334), (398, 397, 551, 552), (255, 256, 446, 447), (279, 270, 454, 464), (397, 412, 561, 551), (412, 413, 428, 427), (413, 414, 429, 428), (414, 415, 430, 429), (415, 416, 431, 430), (416, 417, 432, 431), (417, 418, 433, 432), (418, 419, 434, 433), (420, 421, 436, 435), (421, 422, 437, 436), (422, 423, 438, 437), (423, 424, 439, 438), (424, 425, 440, 439), (425, 426, 441, 440), (426, 427, 442, 441), (427, 428, 443, 442), (428, 429, 444, 443), (429, 430, 445, 444), (447, 446, 455, 454), (446, 448, 456, 455), (448, 449, 457, 456), (449, 450, 458, 457), (450, 451, 459, 458), (451, 452, 460, 459), (452, 453, 461, 460), (454, 455, 465, 464), (455, 456, 57, 383), (475, 465, 381, 371), (457, 458, 468, 467), (458, 459, 469, 468), (459, 460, 470, 469), (460, 461, 471, 470), (461, 462, 472, 471), (462, 463, 473, 472), (464, 465, 475, 474), (456, 457, 382, 57), (467, 477, 369, 379), (467, 468, 478, 477), (468, 469, 479, 478), (469, 470, 480, 479), (470, 471, 481, 480), (471, 472, 482, 481), (472, 473, 483, 482), (474, 475, 485, 484), (475, 476, 486, 485), (476, 477, 487, 486), (477, 478, 488, 487), (478, 479, 489, 488), (479, 480, 466, 368), (480, 481, 367, 466), (481, 482, 492, 491), (482, 483, 493, 492), (484, 485, 495, 494), (485, 486, 496, 495), (486, 487, 497, 496), (487, 488, 498, 497), (488, 489, 499, 498), (499, 489, 366, 363), (491, 501, 354, 364), (491, 492, 502, 501), (492, 493, 503, 502), (494, 495, 505, 504), (495, 496, 506, 505), (496, 497, 507, 506), (497, 498, 508, 507), (498, 499, 509, 508), (499, 500, 510, 509), (500, 501, 511, 510), (501, 502, 512, 511), (502, 503, 513, 512), (504, 505, 515, 514), (505, 506, 516, 515), (506, 507, 517, 516), (507, 508, 518, 517), (508, 509, 519, 518), (509, 510, 520, 519), (510, 511, 521, 520), (511, 512, 522, 521), (512, 513, 523, 522), (514, 515, 526, 525), (515, 516, 527, 526), (516, 517, 490, 353), (517, 518, 352, 490), (518, 519, 530, 529), (519, 520, 531, 530), (544, 543, 296, 295), (542, 531, 306, 303), (522, 523, 534, 533), (523, 524, 535, 534), (525, 526, 537, 536), (526, 527, 538, 537), (527, 516, 353, 351), (539, 538, 348, 340), (529, 530, 541, 540), (530, 531, 542, 541), (533, 544, 295, 304), (520, 521, 254, 308), (533, 534, 545, 544), (534, 535, 546, 545), (537, 538, 548, 547), (538, 539, 549, 548), (539, 540, 550, 549), (540, 541, 551, 550), (541, 542, 552, 551), (542, 543, 553, 552), (543, 544, 554, 553), (544, 545, 555, 554), (545, 546, 556, 555), (547, 548, 558, 557), (548, 549, 559, 558), (549, 550, 560, 559), (550, 551, 561, 560), (557, 558, 563, 562), (558, 559, 564, 563), (559, 560, 565, 564), (560, 561, 566, 565), (531, 520, 308, 306), (521, 522, 307, 254), (294, 532, 291, 292), (532, 293, 290, 291), (292, 291, 281, 289), (291, 290, 280, 281), (109, 110, 532, 294), (116, 109, 294, 292), (117, 124, 280, 290), (122, 116, 292, 289), (568, 567, 571, 570), (567, 569, 572, 571), (570, 571, 574, 573), (571, 572, 575, 574), (165, 184, 572, 569), (204, 203, 574, 575), (183, 163, 568, 570), (203, 202, 573, 574)])
me_grid.polygons.foreach_set('material_index', [0, 0, 0, 0, 0, 0, 0, 0, 0, 0, 0, 0, 0, 0, 0, 0, 0, 0, 0, 0, 0, 0, 0, 0, 0, 0, 0, 0, 0, 0, 0, 0, 0, 0, 0, 0, 0, 0, 0, 0, 0, 0, 0, 0, 0, 0, 0, 0, 0, 0, 0, 0, 0, 0, 0, 0, 0, 0, 0, 0, 0, 0, 0, 0, 0, 0, 0, 0, 0, 0, 0, 0, 0, 0, 0, 0, 0, 0, 0, 0, 0, 0, 0, 0, 0, 0, 0, 0, 0, 0, 0, 0, 0, 0, 0, 0, 0, 0, 0, 0, 0, 0, 0, 0, 0, 0, 0, 0, 0, 0, 0, 0, 0, 0, 0, 0, 0, 0, 0, 0, 0, 0, 0, 0, 0, 0, 0, 0, 0, 0, 0, 0, 0, 0, 0, 0, 0, 0, 0, 0, 0, 0, 0, 0, 0, 0, 0, 0, 0, 0, 0, 0, 0, 0, 0, 0, 0, 0, 0, 0, 0, 0, 0, 0, 0, 0, 0, 0, 0, 0, 0, 0, 0, 0, 0, 0, 0, 0, 0, 0, 0, 0, 0, 0, 0, 0, 0, 0, 0, 0, 0, 0, 0, 0, 0, 0, 0, 0, 0, 0, 0, 0, 0, 0, 0, 0, 0, 0, 0, 0, 0, 0, 0, 0, 0, 0, 0, 0, 0, 0, 0, 0, 0, 0, 0, 0, 0, 0, 0, 0, 0, 0, 0, 0, 0, 0, 0, 0, 0, 0, 0, 0, 0, 0, 0, 0, 0, 0, 0, 1, 1, 1, 1, 0, 0, 0, 0, 0, 0, 0, 0, 0, 0, 0, 1, 1, 1, 1, 0, 0, 0, 0, 0, 0, 0, 0, 0, 1, 1, 1, 1, 0, 0, 0, 0, 0, 0, 0, 0, 1, 1, 1, 1, 0, 0, 0, 0, 0, 0, 0, 0, 1, 1, 1, 1, 0, 0, 0, 0, 1, 0, 0, 0, 0, 0, 1, 1, 1, 0, 0, 0, 0, 1, 1, 0, 0, 0, 0, 0, 1, 1, 0, 0, 0, 0, 0, 0, 0, 0, 0, 0, 0, 0, 0, 0, 0, 0, 0, 0, 0, 0, 0, 0, 0, 0, 0, 0, 0, 0, 0, 0, 0, 0, 0, 0, 0, 0, 0, 0, 0, 0, 0, 0, 0, 0, 0, 0, 0, 0, 0, 0, 0, 0, 0, 0, 0, 0, 0, 0, 0, 0, 0, 0, 0, 0, 0, 0, 0, 0, 0, 0, 0, 0, 0, 0, 0, 0, 0, 0, 0, 0, 0, 0, 0, 0, 0, 0, 0, 0, 0, 0, 0, 0, 0, 0, 0, 0, 0, 0, 0, 0, 0, 0, 0, 0, 0, 0, 0, 0, 0, 0, 0, 0, 0, 0, 0, 0, 0, 0, 0, 0, 0, 0, 0, 0, 0, 0, 0, 0, 0, 0, 0, 0, 0, 0, 0, 0, 0, 0, 0, 0, 0, 0, 0, 0, 0, 0, 0, 0, 0, 0, 0, 0, 0, 0, 0, 0, 0, 0, 0, 0, 0, 0, 0, 0, 0, 0, 0, 0, 0, 0, 0, 0, 0, 0, 0, 0, 0, 0, 0, 0, 0, 0, 0, 0, 0, 0, 0, 0, 0, 0, 1, 1, 1, 1, 0, 0, 0, 0, 1, 1, 1, 1, 0, 0, 0, 0])
_uv = me_grid.uv_layers.new(name='UVMap')
_uv.uv.foreach_set('vector', [0.0, 0.0, 0.05263, 0.0, 0.05263, 0.05263, 0.0, 0.05263, 0.05263, 0.0, 0.1053, 0.0, 0.1053, 0.05263, 0.05263, 0.05263, 0.1053, 0.0, 0.1579, 0.0, 0.1579, 0.05263, 0.1053, 0.05263, 0.1579, 0.0, 0.2105, 0.0, 0.2105, 0.05263, 0.1579, 0.05263, 0.2105, 0.0, 0.2632, 0.0, 0.2632, 0.05263, 0.2105, 0.05263, 0.2632, 0.0, 0.3158, 0.0, 0.3158, 0.05263, 0.2632, 0.05263, 0.3158, 0.0, 0.3684, 0.0, 0.3684, 0.05263, 0.3158, 0.05263, 0.3684, 0.0, 0.4211, 0.0, 0.4211, 0.05263, 0.3684, 0.05263, 0.4211, 0.0, 0.4737, 0.0, 0.4737, 0.05263, 0.4211, 0.05263, 0.4737, 0.0, 0.5263, 0.0, 0.5263, 0.05263, 0.4737, 0.05263, 0.5263, 0.0, 0.5789, 0.0, 0.5789, 0.05263, 0.5263, 0.05263, 0.5789, 0.0, 0.6316, 0.0, 0.6316, 0.05263, 0.5789, 0.05263, 0.6316, 0.0, 0.6842, 0.0, 0.6842, 0.05263, 0.6316, 0.05263, 0.6842, 0.0, 0.7368, 0.0, 0.7368, 0.05263, 0.6842, 0.05263, 0.7368, 0.0, 0.7895, 0.0, 0.7895, 0.05263, 0.7368, 0.05263, 0.7895, 0.0, 0.8421, 0.0, 0.8421, 0.05263, 0.7895, 0.05263, 0.8421, 0.0, 0.8947, 0.0, 0.8947, 0.05263, 0.8421, 0.05263, 0.8947, 0.0, 0.9474, 0.0, 0.9474, 0.05263, 0.8947, 0.05263, 0.9474, 0.0, 1.0, 0.0, 1.0, 0.05263, 0.9474, 0.05263, 1.0, 0.0, 1.053, 0.0, 1.053, 0.05263, 1.0, 0.05263, 0.0, 0.05263, 0.05263, 0.05263, 0.05263, 0.1053, 0.0, 0.1053, 0.05263, 0.05263, 0.1053, 0.05263, 0.1053, 0.1053, 0.05263, 0.1053, 0.1053, 0.05263, 0.1579, 0.05263, 0.1579, 0.1053, 0.1053, 0.1053, 0.1579, 0.05263, 0.2105, 0.05263, 0.2105, 0.1053, 0.1579, 0.1053, 0.2105, 0.05263, 0.2632, 0.05263, 0.2632, 0.1053, 0.2105, 0.1053, 0.2632, 0.05263, 0.3158, 0.05263, 0.3158, 0.1053, 0.2632, 0.1053, 0.3158, 0.05263, 0.3684, 0.05263, 0.3684, 0.1053, 0.3158, 0.1053, 0.3684, 0.05263, 0.4211, 0.05263, 0.4211, 0.1053, 0.3684, 0.1053, 0.4211, 0.05263, 0.4737, 0.05263, 0.4737, 0.1053, 0.4211, 0.1053, 0.4737, 0.05263, 0.5263, 0.05263, 0.5263, 0.1053, 0.4737, 0.1053, 0.5263, 0.05263, 0.5789, 0.05263, 0.5789, 0.1053, 0.5263, 0.1053, 0.5789, 0.05263, 0.6316, 0.05263, 0.6316, 0.1053, 0.5789, 0.1053, 0.6316, 0.05263, 0.6842, 0.05263, 0.6842, 0.1053, 0.6316, 0.1053, 0.6842, 0.05263, 0.7368, 0.05263, 0.7368, 0.1053, 0.6842, 0.1053, 0.7368, 0.05263, 0.7895, 0.05263, 0.7895, 0.1053, 0.7368, 0.1053, 0.7368, 0.1579, 0.7368, 0.1053, 0.7368, 0.1053, 0.7368, 0.1579, 0.8947, 0.05263, 0.9474, 0.05263, 0.9474, 0.05263, 0.8947, 0.05263, 0.8947, 0.05263, 0.9474, 0.05263, 0.9474, 0.1053, 0.8947, 0.1053, 0.9474, 0.05263, 1.0, 0.05263, 1.0, 0.1053, 0.9474, 0.1053, 1.0, 0.05263, 1.053, 0.05263, 1.053, 0.1053, 1.0, 0.1053, 0.6316, 0.1053, 0.6842, 0.1053, 0.6842, 0.1579, 0.6316, 0.1579, 0.6842, 0.1053, 0.7368, 0.1053, 0.7368, 0.1579, 0.6842, 0.1579, 0.8421, 0.1053, 0.8421, 0.1579, 0.8421, 0.1579, 0.8421, 0.1053, 0.7895, 0.1053, 0.7895, 0.05263, 0.7895, 0.05263, 0.7895, 0.1053, 0.8421, 0.1053, 0.8947, 0.1053, 0.8947, 0.1579, 0.8421, 0.1579, 0.8947, 0.1053, 0.9474, 0.1053, 0.9474, 0.1579, 0.8947, 0.1579, 0.9474, 0.1053, 1.0, 0.1053, 1.0, 0.1579, 0.9474, 0.1579, 0.5789, 0.1579, 0.6316, 0.1579, 0.6316, 0.2105, 0.5789, 0.2105, 0.6316, 0.1579, 0.6842, 0.1579, 0.6842, 0.2105, 0.6316, 0.2105, 0.6842, 0.1579, 0.7368, 0.1579, 0.7368, 0.2105, 0.6842, 0.2105, 0.7368, 0.1579, 0.7895, 0.1579, 0.7895, 0.2105, 0.7368, 0.2105, 0.7895, 0.1579, 0.8421, 0.1579, 0.8421, 0.2105, 0.7895, 0.2105, 0.8421, 0.1579, 0.8947, 0.1579, 0.8947, 0.2105, 0.8421, 0.2105, 0.8947, 0.1579, 0.9474, 0.1579, 0.9474, 0.2105, 0.8947, 0.2105, 0.6316, 0.2105, 0.6842, 0.2105, 0.6842, 0.2632, 0.6316, 0.2632, 0.6842, 0.2105, 0.7368, 0.2105, 0.7368, 0.2632, 0.6842, 0.2632, 0.7368, 0.2105, 0.7895, 0.2105, 0.7895, 0.2632, 0.7368, 0.2632, 0.7895, 0.2105, 0.8421, 0.2105, 0.8421, 0.2632, 0.7895, 0.2632, 0.8421, 0.2105, 0.8947, 0.2105, 0.8947, 0.2632, 0.8421, 0.2632, 0.5789, 0.2632, 0.6316, 0.2632, 0.6316, 0.3158, 0.5789, 0.3158, 0.6316, 0.2632, 0.6842, 0.2632, 0.6842, 0.3158, 0.6316, 0.3158, 0.6842, 0.2632, 0.7368, 0.2632, 0.7368, 0.3158, 0.6842, 0.3158, 0.7368, 0.2632, 0.7895, 0.2632, 0.7895, 0.3158, 0.7368, 0.3158, 0.7895, 0.2632, 0.8421, 0.2632, 0.8421, 0.3158, 0.7895, 0.3158, 0.5263, 0.3158, 0.5789, 0.3158, 0.5789, 0.3684, 0.5263, 0.3684, 0.5789, 0.3158, 0.6316, 0.3158, 0.6316, 0.3684, 0.5789, 0.3684, 0.6316, 0.3158, 0.6842, 0.3158, 0.6842, 0.3684, 0.6316, 0.3684, 0.6842, 0.3158, 0.7368, 0.3158, 0.7368, 0.3684, 0.6842, 0.3684, 0.7368, 0.3158, 0.7895, 0.3158, 0.7895, 0.3684, 0.7368, 0.3684, 0.7895, 0.3158, 0.8421, 0.3158, 0.8421, 0.3684, 0.7895, 0.3684, 0.4737, 0.3684, 0.5263, 0.3684, 0.5263, 0.4211, 0.4737, 0.4211, 0.5263, 0.3684, 0.5789, 0.3684, 0.5789, 0.4211, 0.5263, 0.4211, 0.5789, 0.3684, 0.6316, 0.3684, 0.6316, 0.4211, 0.5789, 0.4211, 0.6316, 0.3684, 0.6842, 0.3684, 0.6842, 0.4211, 0.6316, 0.4211, 0.6842, 0.3684, 0.7368, 0.3684, 0.7368, 0.4211, 0.6842, 0.4211, 0.7368, 0.3684, 0.7895, 0.3684, 0.7895, 0.4211, 0.7368, 0.4211, 0.4737, 0.4211, 0.5263, 0.4211, 0.5263, 0.4737, 0.4737, 0.4737, 0.5263, 0.4211, 0.5789, 0.4211, 0.5789, 0.4737, 0.5263, 0.4737, 0.5789, 0.4211, 0.6316, 0.4211, 0.6316, 0.4737, 0.5789, 0.4737, 0.7368, 0.4211, 0.7368, 0.4737, 0.7368, 0.4737, 0.7368, 0.4211, 0.7368, 0.4211, 0.7895, 0.4211, 0.7895, 0.4211, 0.7368, 0.4211, 0.4211, 0.4737, 0.4737, 0.4737, 0.4737, 0.5263, 0.4211, 0.5263, 0.4737, 0.4737, 0.5263, 0.4737, 0.5263, 0.5263, 0.4737, 0.5263, 0.5263, 0.4737, 0.5789, 0.4737, 0.5789, 0.5263, 0.5263, 0.5263, 0.5789, 0.5263, 0.5263, 0.5263, 0.5263, 0.5263, 0.5789, 0.5263, 0.6316, 0.5263, 0.5789, 0.5263, 0.5789, 0.5263, 0.6316, 0.5263, 0.3684, 0.5263, 0.4211, 0.5263, 0.4211, 0.5789, 0.3684, 0.5789, 0.4211, 0.5263, 0.4737, 0.5263, 0.4737, 0.5789, 0.4211, 0.5789, 0.4737, 0.5263, 0.5263, 0.5263, 0.5263, 0.5789, 0.4737, 0.5789, 0.5263, 0.5263, 0.5789, 0.5263, 0.5789, 0.5789, 0.5263, 0.5789, 0.5789, 0.5263, 0.6316, 0.5263, 0.6316, 0.5789, 0.5789, 0.5789, 0.3158, 0.5789, 0.3684, 0.5789, 0.3684, 0.6316, 0.3158, 0.6316, 0.3684, 0.5789, 0.4211, 0.5789, 0.4211, 0.6316, 0.3684, 0.6316, 0.4211, 0.5789, 0.4737, 0.5789, 0.4737, 0.6316, 0.4211, 0.6316, 0.4737, 0.5789, 0.5263, 0.5789, 0.5263, 0.6316, 0.4737, 0.6316, 0.5263, 0.5789, 0.5789, 0.5789, 0.5789, 0.6316, 0.5263, 0.6316, 0.8421, 0.8421, 0.7895, 0.8421, 0.7895, 0.8421, 0.8421, 0.8421, 0.1053, 0.1053, 0.1579, 0.1053, 0.1579, 0.1053, 0.1053, 0.1053, 0.8947, 0.7895, 0.8947, 0.8421, 0.8947, 0.8421, 0.8947, 0.7895, 0.7895, 0.8421, 0.7368, 0.8421, 0.7368, 0.8421, 0.7895, 0.8421, 0.05263, 0.1053, 0.1053, 0.1053, 0.1053, 0.1053, 0.05263, 0.1053, 0.4737, 0.4211, 0.5263, 0.4211, 0.5263, 0.4211, 0.4737, 0.4211, 0.6316, 0.2105, 0.6842, 0.2105, 0.6842, 0.2105, 0.6316, 0.2105, 0.4211, 0.4737, 0.4211, 0.5263, 0.4211, 0.5263, 0.4211, 0.4737, 0.2632, 0.6316, 0.3158, 0.6316, 0.3158, 0.6842, 0.2632, 0.6842, 0.3158, 0.6316, 0.3684, 0.6316, 0.3684, 0.6842, 0.3158, 0.6842, 0.3684, 0.6316, 0.4211, 0.6316, 0.4211, 0.6842, 0.3684, 0.6842, 0.4211, 0.6316, 0.4737, 0.6316, 0.4737, 0.6842, 0.4211, 0.6842, 0.4737, 0.6316, 0.5263, 0.6316, 0.5263, 0.6842, 0.4737, 0.6842, 0.7368, 0.8421, 0.6842, 0.8421, 0.6842, 0.8421, 0.7368, 0.8421, 0.3158, 0.5789, 0.3158, 0.6316, 0.3158, 0.6316, 0.3158, 0.5789, 0.5789, 0.2632, 0.5789, 0.3158, 0.5789, 0.3158, 0.5789, 0.2632, 0.05263, 0.8421, 0.0, 0.8421, 0.0, 0.8421, 0.05263, 0.8421, 0.2105, 0.6842, 0.2105, 0.7368, 0.2105, 0.7368, 0.2105, 0.6842, 0.8421, 0.3684, 0.8421, 0.3158, 0.8421, 0.3158, 0.8421, 0.3684, 0.5789, 0.2105, 0.6316, 0.2105, 0.6316, 0.2105, 0.5789, 0.2105, 0.4737, 0.3684, 0.4737, 0.4211, 0.4737, 0.4211, 0.4737, 0.3684, 0.7368, 0.4737, 0.7368, 0.4211, 0.7368, 0.4211, 0.7368, 0.4737, 0.1053, 0.7895, 0.1053, 0.8421, 0.1053, 0.8421, 0.1053, 0.7895, 1.0, 0.1579, 1.0, 0.1053, 1.0, 0.1053, 1.0, 0.1579, 0.6842, 0.8421, 0.6316, 0.8421, 0.6316, 0.8421, 0.6842, 0.8421, 0.6316, 0.5789, 0.6316, 0.5263, 0.6316, 0.5263, 0.6316, 0.5789, 0.8947, 0.2632, 0.8947, 0.2105, 0.8947, 0.2105, 0.8947, 0.2632, 0.2105, 0.6842, 0.2632, 0.6842, 0.2632, 0.7368, 0.2105, 0.7368, 0.2632, 0.6842, 0.3158, 0.6842, 0.3158, 0.7368, 0.2632, 0.7368, 0.3158, 0.6842, 0.3684, 0.6842, 0.3684, 0.7368, 0.3158, 0.7368, 0.3684, 0.6842, 0.4211, 0.6842, 0.4211, 0.7368, 0.3684, 0.7368, 0.4211, 0.6842, 0.4737, 0.6842, 0.4737, 0.7368, 0.4211, 0.7368, 0.6316, 0.1053, 0.6842, 0.1053, 0.6842, 0.1053, 0.6316, 0.1053, 1.053, 0.7895, 1.0, 0.7895, 1.0, 0.7895, 1.053, 0.7895, 0.5263, 0.6842, 0.5263, 0.6316, 0.5263, 0.6316, 0.5263, 0.6842, 0.4211, 0.7895, 0.4211, 0.7368, 0.4211, 0.7368, 0.4211, 0.7895, 0.6316, 0.8421, 0.5789, 0.8421, 0.5789, 0.8421, 0.6316, 0.8421, 0.5789, 0.1579, 0.5789, 0.2105, 0.5789, 0.2105, 0.5789, 0.1579, 0.5789, 0.1053, 0.6316, 0.1053, 0.6316, 0.1053, 0.5789, 0.1053, 1.0, 0.7895, 0.9474, 0.7895, 0.9474, 0.7895, 1.0, 0.7895, 0.5789, 0.8421, 0.5263, 0.8421, 0.5263, 0.8421, 0.5789, 0.8421, 0.5263, 0.1053, 0.5789, 0.1053, 0.5789, 0.1053, 0.5263, 0.1053, 0.9474, 0.7895, 0.8947, 0.7895, 0.8947, 0.7895, 0.9474, 0.7895, 0.5263, 0.8421, 0.4737, 0.8421, 0.4737, 0.8421, 0.5263, 0.8421, 0.4737, 0.1053, 0.5263, 0.1053, 0.5263, 0.1053, 0.4737, 0.1053, 0.4737, 0.8421, 0.4211, 0.8421, 0.4211, 0.8421, 0.4737, 0.8421, 0.1579, 0.7368, 0.2105, 0.7368, 0.2105, 0.7895, 0.1579, 0.7895, 0.2105, 0.7368, 0.2632, 0.7368, 0.2632, 0.7895, 0.2105, 0.7895, 0.2632, 0.7368, 0.3158, 0.7368, 0.3158, 0.7895, 0.2632, 0.7895, 0.3158, 0.7368, 0.3684, 0.7368, 0.3684, 0.7895, 0.3158, 0.7895, 0.3684, 0.7368, 0.4211, 0.7368, 0.4211, 0.7895, 0.3684, 0.7895, 0.4211, 0.1053, 0.4737, 0.1053, 0.4737, 0.1053, 0.4211, 0.1053, 0.4211, 0.8421, 0.3684, 0.8421, 0.3684, 0.8421, 0.4211, 0.8421, 0.3684, 0.1053, 0.4211, 0.1053, 0.4211, 0.1053, 0.3684, 0.1053, 0.4737, 0.4211, 0.4737, 0.4737, 0.4737, 0.4737, 0.4737, 0.4211, 0.8421, 0.3158, 0.7895, 0.3158, 0.7895, 0.3158, 0.8421, 0.3158, 0.3684, 0.5263, 0.3684, 0.5789, 0.3684, 0.5789, 0.3684, 0.5263, 0.6316, 0.2105, 0.6316, 0.2632, 0.6316, 0.2632, 0.6316, 0.2105, 0.2632, 0.6316, 0.2632, 0.6842, 0.2632, 0.6842, 0.2632, 0.6316, 0.3684, 0.8421, 0.3158, 0.8421, 0.3158, 0.8421, 0.3684, 0.8421, 0.5263, 0.3158, 0.5263, 0.3684, 0.5263, 0.3684, 0.5263, 0.3158, 0.7895, 0.4211, 0.7895, 0.3684, 0.7895, 0.3684, 0.7895, 0.4211, 0.3158, 0.1053, 0.3684, 0.1053, 0.3684, 0.1053, 0.3158, 0.1053, 0.1579, 0.7368, 0.1579, 0.7895, 0.1579, 0.7895, 0.1579, 0.7368, 1.053, 0.1053, 1.053, 0.05263, 1.053, 0.05263, 1.053, 0.1053, 0.1053, 0.7895, 0.1579, 0.7895, 0.1579, 0.8421, 0.1053, 0.8421, 0.1579, 0.7895, 0.2105, 0.7895, 0.2105, 0.8421, 0.1579, 0.8421, 0.2105, 0.7895, 0.2632, 0.7895, 0.2632, 0.8421, 0.2105, 0.8421, 0.2632, 0.7895, 0.3158, 0.7895, 0.3158, 0.8421, 0.2632, 0.8421, 0.3158, 0.7895, 0.3684, 0.7895, 0.3684, 0.8421, 0.3158, 0.8421, 0.6842, 0.5263, 0.6842, 0.4737, 0.6842, 0.4737, 0.6842, 0.5263, 0.9474, 0.2105, 0.9474, 0.1579, 0.9474, 0.1579, 0.9474, 0.2105, 0.5789, 0.6316, 0.5789, 0.5789, 0.5789, 0.5789, 0.5789, 0.6316, 0.8421, 0.3158, 0.8421, 0.2632, 0.8421, 0.2632, 0.8421, 0.3158, 0.4737, 0.7368, 0.4737, 0.6842, 0.4737, 0.6842, 0.4737, 0.7368, 0.2632, 0.1053, 0.3158, 0.1053, 0.3158, 0.1053, 0.2632, 0.1053, 0.6316, 0.1053, 0.6316, 0.1579, 0.6316, 0.1579, 0.6316, 0.1053, 0.3684, 0.8421, 0.3684, 0.7895, 0.3684, 0.7895, 0.3684, 0.8421, 0.2105, 0.1053, 0.2632, 0.1053, 0.2632, 0.1053, 0.2105, 0.1053, 0.1579, 0.1053, 0.2105, 0.1053, 0.2105, 0.1053, 0.1579, 0.1053, 0.8947, 0.7895, 0.9474, 0.7895, 0.9474, 0.8421, 0.8947, 0.8421, 0.9474, 0.7895, 1.0, 0.7895, 1.0, 0.8421, 0.9474, 0.8421, 1.0, 0.7895, 1.053, 0.7895, 1.053, 0.8421, 1.0, 0.8421, 1.0, 0.8947, 1.0, 0.8421, 1.0, 0.8421, 1.0, 0.8947, 0.0, 0.8421, 0.05263, 0.8421, 0.05263, 0.8421, 0.0, 0.8421, 0.1053, 0.8421, 0.1579, 0.8421, 0.1579, 0.8947, 0.1053, 0.8947, 0.1579, 0.8421, 0.2105, 0.8421, 0.2105, 0.8947, 0.1579, 0.8947, 0.2105, 0.8421, 0.2632, 0.8421, 0.2632, 0.8947, 0.2105, 0.8947, 0.2632, 0.8421, 0.3158, 0.8421, 0.3158, 0.8947, 0.2632, 0.8947, 0.3158, 0.8421, 0.3684, 0.8421, 0.3684, 0.8947, 0.3158, 0.8947, 0.3684, 0.8421, 0.4211, 0.8421, 0.4211, 0.8947, 0.3684, 0.8947, 0.4211, 0.8421, 0.4737, 0.8421, 0.4737, 0.8947, 0.4211, 0.8947, 0.4737, 0.8421, 0.5263, 0.8421, 0.5263, 0.8947, 0.4737, 0.8947, 0.5263, 0.8421, 0.5789, 0.8421, 0.5789, 0.8947, 0.5263, 0.8947, 0.5789, 0.8421, 0.6316, 0.8421, 0.6316, 0.8947, 0.5789, 0.8947, 0.6316, 0.8421, 0.6842, 0.8421, 0.6842, 0.8947, 0.6316, 0.8947, 0.6842, 0.8421, 0.7368, 0.8421, 0.7368, 0.8947, 0.6842, 0.8947, 0.7368, 0.8421, 0.7895, 0.8421, 0.7895, 0.8947, 0.7368, 0.8947, 0.7895, 0.8421, 0.8421, 0.8421, 0.8421, 0.8947, 0.7895, 0.8947, 0.8421, 0.8421, 0.8947, 0.8421, 0.8947, 0.8947, 0.8421, 0.8947, 0.8947, 0.8421, 0.9474, 0.8421, 0.9474, 0.8947, 0.8947, 0.8947, 0.9474, 0.8421, 1.0, 0.8421, 1.0, 0.8947, 0.9474, 0.8947, 0.1053, 0.8421, 0.1579, 0.8421, 0.1579, 0.8421, 0.1053, 0.8421, 0.05263, 0.8947, 0.05263, 0.9474, 0.05263, 0.9474, 0.05263, 0.8947, 0.05263, 0.8947, 0.1053, 0.8947, 0.1053, 0.9474, 0.05263, 0.9474, 0.1053, 0.8947, 0.1579, 0.8947, 0.1579, 0.9474, 0.1053, 0.9474, 0.1579, 0.8947, 0.2105, 0.8947, 0.2105, 0.9474, 0.1579, 0.9474, 0.2105, 0.8947, 0.2632, 0.8947, 0.2632, 0.9474, 0.2105, 0.9474, 0.2632, 0.8947, 0.3158, 0.8947, 0.3158, 0.9474, 0.2632, 0.9474, 0.3158, 0.8947, 0.3684, 0.8947, 0.3684, 0.9474, 0.3158, 0.9474, 0.3684, 0.8947, 0.4211, 0.8947, 0.4211, 0.9474, 0.3684, 0.9474, 0.4211, 0.8947, 0.4737, 0.8947, 0.4737, 0.9474, 0.4211, 0.9474, 0.4737, 0.8947, 0.5263, 0.8947, 0.5263, 0.9474, 0.4737, 0.9474, 0.5263, 0.8947, 0.5789, 0.8947, 0.5789, 0.9474, 0.5263, 0.9474, 0.5789, 0.8947, 0.6316, 0.8947, 0.6316, 0.9474, 0.5789, 0.9474, 0.6316, 0.8947, 0.6842, 0.8947, 0.6842, 0.9474, 0.6316, 0.9474, 0.6842, 0.8947, 0.7368, 0.8947, 0.7368, 0.9474, 0.6842, 0.9474, 0.7368, 0.8947, 0.7895, 0.8947, 0.7895, 0.9474, 0.7368, 0.9474, 0.7895, 0.8947, 0.8421, 0.8947, 0.8421, 0.9474, 0.7895, 0.9474, 0.8421, 0.8947, 0.8947, 0.8947, 0.8947, 0.9474, 0.8421, 0.9474, 0.8947, 0.8947, 0.9474, 0.8947, 0.9474, 0.9474, 0.8947, 0.9474, 0.9474, 0.8947, 1.0, 0.8947, 1.0, 0.9474, 0.9474, 0.9474, 1.0, 0.8947, 1.053, 0.8947, 1.053, 0.9474, 1.0, 0.9474, 0.0, 0.9474, 0.05263, 0.9474, 0.05263, 1.0, 0.0, 1.0, 0.0, 0.1053, 0.05263, 0.1053, 0.05263, 0.1579, 0.0, 0.1579, 0.05263, 0.1053, 0.1053, 0.1053, 0.1053, 0.1579, 0.05263, 0.1579, 0.1053, 0.1053, 0.1579, 0.1053, 0.1579, 0.1579, 0.1053, 0.1579, 0.1579, 0.1053, 0.2105, 0.1053, 0.2105, 0.1579, 0.1579, 0.1579, 0.2105, 0.1053, 0.2632, 0.1053, 0.2632, 0.1579, 0.2105, 0.1579, 0.2632, 0.1053, 0.3158, 0.1053, 0.3158, 0.1579, 0.2632, 0.1579, 0.3158, 0.1053, 0.3684, 0.1053, 0.3684, 0.1579, 0.3158, 0.1579, 0.3684, 0.1053, 0.4211, 0.1053, 0.4211, 0.1579, 0.3684, 0.1579, 0.4211, 0.1053, 0.4737, 0.1053, 0.4737, 0.1579, 0.4211, 0.1579, 0.4737, 0.1053, 0.5263, 0.1053, 0.5263, 0.1579, 0.4737, 0.1579, 0.5263, 0.1053, 0.5789, 0.1053, 0.5789, 0.1579, 0.5263, 0.1579, 0.5789, 0.1053, 0.6316, 0.1053, 0.6316, 0.1579, 0.5789, 0.1579, 1.0, 0.1053, 1.053, 0.1053, 1.053, 0.1579, 1.0, 0.1579, 0.1053, 0.1579, 0.1579, 0.1579, 0.1579, 0.1579, 0.1053, 0.1579, 0.1053, 0.1579, 0.1053, 0.2105, 0.1053, 0.2105, 0.1053, 0.1579, 0.1053, 0.1579, 0.1579, 0.1579, 0.1579, 0.2105, 0.1053, 0.2105, 0.1579, 0.1579, 0.2105, 0.1579, 0.2105, 0.2105, 0.1579, 0.2105, 0.2105, 0.1579, 0.2632, 0.1579, 0.2632, 0.2105, 0.2105, 0.2105, 0.2632, 0.1579, 0.3158, 0.1579, 0.3158, 0.2105, 0.2632, 0.2105, 0.3158, 0.1579, 0.3684, 0.1579, 0.3684, 0.2105, 0.3158, 0.2105, 0.3684, 0.1579, 0.4211, 0.1579, 0.4211, 0.2105, 0.3684, 0.2105, 0.4211, 0.1579, 0.4737, 0.1579, 0.4737, 0.2105, 0.4211, 0.2105, 0.4737, 0.1579, 0.5263, 0.1579, 0.5263, 0.2105, 0.4737, 0.2105, 0.5263, 0.1579, 0.5789, 0.1579, 0.5789, 0.2105, 0.5263, 0.2105, 0.9474, 0.1579, 1.0, 0.1579, 1.0, 0.2105, 0.9474, 0.2105, 1.0, 0.2105, 0.9474, 0.2105, 0.9474, 0.2105, 1.0, 0.2105, 1.053, 0.2105, 1.0, 0.2105, 1.0, 0.2105, 1.053, 0.2105, 1.0, 0.6316, 0.9474, 0.6316, 0.9474, 0.6316, 1.0, 0.6316, 0.1053, 0.5789, 0.1053, 0.6316, 0.1053, 0.6316, 0.1053, 0.5789, 0.0, 0.6316, 0.05263, 0.6316, 0.05263, 0.6842, 0.0, 0.6842, 1.0, 0.5789, 1.053, 0.5789, 1.053, 0.6316, 1.0, 0.6316, 0.05263, 0.5789, 0.1053, 0.5789, 0.1053, 0.6316, 0.05263, 0.6316, 0.0, 0.5789, 0.05263, 0.5789, 0.05263, 0.6316, 0.0, 0.6316, 1.0, 0.2105, 1.0, 0.1579, 1.0, 0.1579, 1.0, 0.2105, 0.4211, 0.2105, 0.4737, 0.2105, 0.4737, 0.2632, 0.4211, 0.2632, 0.4737, 0.2105, 0.5263, 0.2105, 0.5263, 0.2632, 0.4737, 0.2632, 0.5263, 0.2105, 0.5789, 0.2105, 0.5789, 0.2632, 0.5263, 0.2632, 0.5789, 0.2105, 0.6316, 0.2105, 0.6316, 0.2632, 0.5789, 0.2632, 0.8947, 0.2105, 0.9474, 0.2105, 0.9474, 0.2632, 0.8947, 0.2632, 0.9474, 0.2105, 1.0, 0.2105, 1.0, 0.2632, 0.9474, 0.2632, 1.0, 0.2105, 1.053, 0.2105, 1.053, 0.2632, 1.0, 0.2632, 0.05263, 0.2105, 0.05263, 0.2632, 0.05263, 0.2632, 0.05263, 0.2105, 1.053, 0.1579, 1.053, 0.1053, 1.053, 0.1053, 1.053, 0.1579, 0.05263, 0.1579, 0.1053, 0.1579, 0.1053, 0.1579, 0.05263, 0.1579, 0.0, 0.2105, 0.05263, 0.2105, 0.05263, 0.2632, 0.0, 0.2632, 1.0, 0.1579, 1.053, 0.1579, 1.053, 0.2105, 1.0, 0.2105, 0.05263, 0.1579, 0.1053, 0.1579, 0.1053, 0.2105, 0.05263, 0.2105, 0.0, 0.1579, 0.05263, 0.1579, 0.05263, 0.2105, 0.0, 0.2105, 0.6316, 0.6842, 0.6316, 0.7368, 0.6316, 0.7368, 0.6316, 0.6842, 0.4737, 0.7895, 0.4211, 0.7895, 0.4211, 0.7895, 0.4737, 0.7895, 0.4737, 0.2632, 0.5263, 0.2632, 0.5263, 0.3158, 0.4737, 0.3158, 0.5263, 0.2632, 0.5789, 0.2632, 0.5789, 0.3158, 0.5263, 0.3158, 0.8421, 0.2632, 0.8947, 0.2632, 0.8947, 0.3158, 0.8421, 0.3158, 0.8947, 0.2632, 0.9474, 0.2632, 0.9474, 0.3158, 0.8947, 0.3158, 0.9474, 0.2632, 1.0, 0.2632, 1.0, 0.3158, 0.9474, 0.3158, 0.5263, 0.7895, 0.4737, 0.7895, 0.4737, 0.7895, 0.5263, 0.7895, 0.5789, 0.6842, 0.6316, 0.6842, 0.6316, 0.6842, 0.5789, 0.6842, 0.5263, 0.7368, 0.5789, 0.7368, 0.5789, 0.7895, 0.5263, 0.7895, 0.4737, 0.7368, 0.5263, 0.7368, 0.5263, 0.7895, 0.4737, 0.7895, 0.5789, 0.6842, 0.6316, 0.6842, 0.6316, 0.7368, 0.5789, 0.7368, 0.5263, 0.6842, 0.5789, 0.6842, 0.5789, 0.7368, 0.5263, 0.7368, 0.9474, 0.5263, 0.9474, 0.5789, 0.9474, 0.5789, 0.9474, 0.5263, 0.8421, 0.6316, 0.7895, 0.6316, 0.7895, 0.6316, 0.8421, 0.6316, 0.7895, 0.6316, 0.7895, 0.5789, 0.7895, 0.5789, 0.7895, 0.6316, 0.4211, 0.3158, 0.4737, 0.3158, 0.4737, 0.3684, 0.4211, 0.3684, 0.4737, 0.3158, 0.5263, 0.3158, 0.5263, 0.3684, 0.4737, 0.3684, 0.8421, 0.3158, 0.8947, 0.3158, 0.8947, 0.3684, 0.8421, 0.3684, 0.8947, 0.3158, 0.9474, 0.3158, 0.9474, 0.3684, 0.8947, 0.3684, 0.8947, 0.5789, 0.8947, 0.6316, 0.8947, 0.6316, 0.8947, 0.5789, 0.8421, 0.5789, 0.8947, 0.5789, 0.8947, 0.6316, 0.8421, 0.6316, 0.7895, 0.5789, 0.8421, 0.5789, 0.8421, 0.6316, 0.7895, 0.6316, 0.8947, 0.5263, 0.9474, 0.5263, 0.9474, 0.5789, 0.8947, 0.5789, 0.8421, 0.5263, 0.8947, 0.5263, 0.8947, 0.5789, 0.8421, 0.5789, 0.1579, 0.4211, 0.1579, 0.3684, 0.1579, 0.3684, 0.1579, 0.4211, 0.1053, 0.4737, 0.05263, 0.4737, 0.05263, 0.4737, 0.1053, 0.4737, 0.1579, 0.4737, 0.1053, 0.4737, 0.1053, 0.4737, 0.1579, 0.4737, 0.2632, 0.3684, 0.2632, 0.4211, 0.2632, 0.4211, 0.2632, 0.3684, 0.3684, 0.3684, 0.4211, 0.3684, 0.4211, 0.4211, 0.3684, 0.4211, 0.4211, 0.3684, 0.4737, 0.3684, 0.4737, 0.4211, 0.4211, 0.4211, 0.7895, 0.3684, 0.8421, 0.3684, 0.8421, 0.4211, 0.7895, 0.4211, 0.8421, 0.3684, 0.8947, 0.3684, 0.8947, 0.4211, 0.8421, 0.4211, 0.1579, 0.4211, 0.2105, 0.4211, 0.2105, 0.4737, 0.1579, 0.4737, 0.1053, 0.4211, 0.1579, 0.4211, 0.1579, 0.4737, 0.1053, 0.4737, 0.2105, 0.3684, 0.2632, 0.3684, 0.2632, 0.4211, 0.2105, 0.4211, 0.1579, 0.3684, 0.2105, 0.3684, 0.2105, 0.4211, 0.1579, 0.4211, 0.05263, 0.3158, 0.05263, 0.2632, 0.05263, 0.2632, 0.05263, 0.3158, 1.053, 0.3158, 1.0, 0.3158, 1.0, 0.3158, 1.053, 0.3158, 0.05263, 0.3684, 0.0, 0.3684, 0.0, 0.3684, 0.05263, 0.3684, 0.1579, 0.2632, 0.1579, 0.3158, 0.1579, 0.3158, 0.1579, 0.2632, 0.05263, 0.3158, 0.1053, 0.3158, 0.1053, 0.3684, 0.05263, 0.3684, 0.3158, 0.4211, 0.3684, 0.4211, 0.3684, 0.4737, 0.3158, 0.4737, 0.3684, 0.4211, 0.4211, 0.4211, 0.4211, 0.4737, 0.3684, 0.4737, 0.4211, 0.4211, 0.4737, 0.4211, 0.4737, 0.4737, 0.4211, 0.4737, 0.7368, 0.4211, 0.7895, 0.4211, 0.7895, 0.4737, 0.7368, 0.4737, 0.7895, 0.4211, 0.8421, 0.4211, 0.8421, 0.4737, 0.7895, 0.4737, 0.0, 0.3158, 0.05263, 0.3158, 0.05263, 0.3684, 0.0, 0.3684, 0.1053, 0.2632, 0.1579, 0.2632, 0.1579, 0.3158, 0.1053, 0.3158, 0.05263, 0.2632, 0.1053, 0.2632, 0.1053, 0.3158, 0.05263, 0.3158, 0.8947, 0.05263, 0.8947, 0.1053, 0.8947, 0.1053, 0.8947, 0.05263, 0.8421, 0.05263, 0.8947, 0.05263, 0.8947, 0.05263, 0.8421, 0.05263, 0.7368, 0.1579, 0.6842, 0.1579, 0.6842, 0.1579, 0.7368, 0.1579, 0.7895, 0.1579, 0.7368, 0.1579, 0.7368, 0.1579, 0.7895, 0.1579, 0.7895, 0.1053, 0.8421, 0.1053, 0.8421, 0.1579, 0.7895, 0.1579, 0.7368, 0.1053, 0.7895, 0.1053, 0.7895, 0.1579, 0.7368, 0.1579, 0.2632, 0.4737, 0.3158, 0.4737, 0.3158, 0.5263, 0.2632, 0.5263, 0.3158, 0.4737, 0.3684, 0.4737, 0.3684, 0.5263, 0.3158, 0.5263, 0.3684, 0.4737, 0.4211, 0.4737, 0.4211, 0.5263, 0.3684, 0.5263, 0.6842, 0.4737, 0.7368, 0.4737, 0.7368, 0.5263, 0.6842, 0.5263, 0.7368, 0.4737, 0.7895, 0.4737, 0.7895, 0.5263, 0.7368, 0.5263, 0.8421, 0.05263, 0.8947, 0.05263, 0.8947, 0.1053, 0.8421, 0.1053, 0.7895, 0.05263, 0.8421, 0.05263, 0.8421, 0.1053, 0.7895, 0.1053, 0.4211, 0.2105, 0.4737, 0.2105, 0.4737, 0.2105, 0.4211, 0.2105, 0.2105, 0.5263, 0.2105, 0.5789, 0.2105, 0.5789, 0.2105, 0.5263, 0.6316, 0.7895, 0.5789, 0.7895, 0.5789, 0.7895, 0.6316, 0.7895, 0.6842, 0.6316, 0.6842, 0.5789, 0.6842, 0.5789, 0.6842, 0.6316, 0.4211, 0.2105, 0.4211, 0.2632, 0.4211, 0.2632, 0.4211, 0.2105, 0.05263, 0.2632, 0.05263, 0.2105, 0.05263, 0.2105, 0.05263, 0.2632, 0.3684, 0.2105, 0.4211, 0.2105, 0.4211, 0.2105, 0.3684, 0.2105, 0.2105, 0.5263, 0.2632, 0.5263, 0.2632, 0.5789, 0.2105, 0.5789, 0.2632, 0.5263, 0.3158, 0.5263, 0.3158, 0.5789, 0.2632, 0.5789, 0.3158, 0.5263, 0.3684, 0.5263, 0.3684, 0.5789, 0.3158, 0.5789, 0.6316, 0.5263, 0.6842, 0.5263, 0.6842, 0.5789, 0.6316, 0.5789, 0.6842, 0.5263, 0.7368, 0.5263, 0.7368, 0.5789, 0.6842, 0.5789, 0.5789, 0.7895, 0.5263, 0.7895, 0.5263, 0.7895, 0.5789, 0.7895, 0.2632, 0.4737, 0.2632, 0.5263, 0.2632, 0.5263, 0.2632, 0.4737, 0.7368, 0.5789, 0.7368, 0.5263, 0.7368, 0.5263, 0.7368, 0.5789, 0.05263, 0.7368, 0.0, 0.7368, 0.0, 0.7368, 0.05263, 0.7368, 0.3158, 0.2105, 0.3684, 0.2105, 0.3684, 0.2105, 0.3158, 0.2105, 0.3158, 0.4211, 0.3158, 0.4737, 0.3158, 0.4737, 0.3158, 0.4211, 0.7895, 0.5263, 0.7895, 0.4737, 0.7895, 0.4737, 0.7895, 0.5263, 0.1053, 0.6842, 0.1053, 0.7368, 0.1053, 0.7368, 0.1053, 0.6842, 0.5789, 0.7895, 0.5789, 0.7368, 0.5789, 0.7368, 0.5789, 0.7895, 0.3684, 0.3684, 0.3684, 0.4211, 0.3684, 0.4211, 0.3684, 0.3684, 0.2105, 0.5789, 0.2632, 0.5789, 0.2632, 0.6316, 0.2105, 0.6316, 0.2632, 0.5789, 0.3158, 0.5789, 0.3158, 0.6316, 0.2632, 0.6316, 0.5789, 0.5789, 0.6316, 0.5789, 0.6316, 0.6316, 0.5789, 0.6316, 0.6316, 0.5789, 0.6842, 0.5789, 0.6842, 0.6316, 0.6316, 0.6316, 0.4211, 0.3158, 0.4211, 0.3684, 0.4211, 0.3684, 0.4211, 0.3158, 1.053, 0.6842, 1.0, 0.6842, 1.0, 0.6842, 1.053, 0.6842, 0.2632, 0.2105, 0.3158, 0.2105, 0.3158, 0.2105, 0.2632, 0.2105, 0.8421, 0.4737, 0.8421, 0.4211, 0.8421, 0.4211, 0.8421, 0.4737, 0.1579, 0.6316, 0.1579, 0.6842, 0.1579, 0.6842, 0.1579, 0.6316, 0.6316, 0.7368, 0.6316, 0.6842, 0.6316, 0.6842, 0.6316, 0.7368, 1.0, 0.6842, 0.9474, 0.6842, 0.9474, 0.6842, 1.0, 0.6842, 0.2105, 0.2105, 0.2632, 0.2105, 0.2632, 0.2105, 0.2105, 0.2105, 0.4737, 0.2632, 0.4737, 0.3158, 0.4737, 0.3158, 0.4737, 0.2632, 0.8947, 0.4211, 0.8947, 0.3684, 0.8947, 0.3684, 0.8947, 0.4211, 0.1579, 0.6316, 0.2105, 0.6316, 0.2105, 0.6842, 0.1579, 0.6842, 0.2105, 0.6316, 0.2632, 0.6316, 0.2632, 0.6842, 0.2105, 0.6842, 0.5263, 0.6316, 0.5789, 0.6316, 0.5789, 0.6842, 0.5263, 0.6842, 0.5789, 0.6316, 0.6316, 0.6316, 0.6316, 0.6842, 0.5789, 0.6842, 0.6316, 0.6316, 0.6842, 0.6316, 0.6842, 0.6842, 0.6316, 0.6842, 0.2105, 0.5789, 0.2105, 0.6316, 0.2105, 0.6316, 0.2105, 0.5789, 0.4737, 0.2632, 0.5263, 0.2632, 0.5263, 0.2632, 0.4737, 0.2632, 0.6842, 0.6842, 0.6842, 0.6316, 0.6842, 0.6316, 0.6842, 0.6842, 0.7368, 0.7895, 0.6842, 0.7895, 0.6842, 0.7895, 0.7368, 0.7895, 0.9474, 0.6842, 0.8947, 0.6842, 0.8947, 0.6842, 0.9474, 0.6842, 0.1579, 0.2105, 0.2105, 0.2105, 0.2105, 0.2105, 0.1579, 0.2105, 0.9474, 0.3684, 0.9474, 0.3158, 0.9474, 0.3158, 0.9474, 0.3684, 1.0, 0.3158, 1.0, 0.2632, 1.0, 0.2632, 1.0, 0.3158, 0.2105, 0.5789, 0.2632, 0.5789, 0.2632, 0.5789, 0.2105, 0.5789, 0.1053, 0.6842, 0.1579, 0.6842, 0.1579, 0.7368, 0.1053, 0.7368, 0.1579, 0.6842, 0.2105, 0.6842, 0.2105, 0.7368, 0.1579, 0.7368, 0.4737, 0.6842, 0.5263, 0.6842, 0.5263, 0.7368, 0.4737, 0.7368, 0.4737, 0.7895, 0.4737, 0.7368, 0.4737, 0.7368, 0.4737, 0.7895, 0.6316, 0.6842, 0.6842, 0.6842, 0.6842, 0.6842, 0.6316, 0.6842, 0.7895, 0.7368, 0.7895, 0.7895, 0.7895, 0.7895, 0.7895, 0.7368, 0.6842, 0.6316, 0.6316, 0.6316, 0.6316, 0.6316, 0.6842, 0.6316, 0.4211, 0.2632, 0.4737, 0.2632, 0.4737, 0.2632, 0.4211, 0.2632, 0.6842, 0.7895, 0.6316, 0.7895, 0.6316, 0.7895, 0.6842, 0.7895, 0.8421, 0.6842, 0.8947, 0.6842, 0.8947, 0.7368, 0.8421, 0.7368, 0.8947, 0.6842, 0.9474, 0.6842, 0.9474, 0.7368, 0.8947, 0.7368, 0.9474, 0.6842, 1.0, 0.6842, 1.0, 0.7368, 0.9474, 0.7368, 1.0, 0.6842, 1.053, 0.6842, 1.053, 0.7368, 1.0, 0.7368, 0.0, 0.7368, 0.05263, 0.7368, 0.05263, 0.7895, 0.0, 0.7895, 0.05263, 0.7368, 0.1053, 0.7368, 0.1053, 0.7895, 0.05263, 0.7895, 0.1053, 0.7368, 0.1579, 0.7368, 0.1579, 0.7895, 0.1053, 0.7895, 0.4211, 0.7368, 0.4737, 0.7368, 0.4737, 0.7895, 0.4211, 0.7895, 0.5263, 0.7368, 0.5263, 0.6842, 0.5263, 0.6842, 0.5263, 0.7368, 0.5789, 0.7368, 0.5789, 0.7895, 0.5789, 0.7895, 0.5789, 0.7368, 0.8947, 0.6842, 0.8421, 0.6842, 0.8421, 0.6842, 0.8947, 0.6842, 0.1053, 0.2105, 0.1579, 0.2105, 0.1579, 0.2105, 0.1053, 0.2105, 1.053, 0.2632, 1.053, 0.2105, 1.053, 0.2105, 1.053, 0.2632, 0.8421, 0.6842, 0.8421, 0.7368, 0.8421, 0.7368, 0.8421, 0.6842, 0.7895, 0.7368, 0.8421, 0.7368, 0.8421, 0.7895, 0.7895, 0.7895, 0.8421, 0.7368, 0.8947, 0.7368, 0.8947, 0.7895, 0.8421, 0.7895, 0.8947, 0.7368, 0.9474, 0.7368, 0.9474, 0.7895, 0.8947, 0.7895, 0.9474, 0.7368, 1.0, 0.7368, 1.0, 0.7895, 0.9474, 0.7895, 1.0, 0.7368, 1.053, 0.7368, 1.053, 0.7895, 1.0, 0.7895, 0.0, 0.7895, 0.05263, 0.7895, 0.05263, 0.8421, 0.0, 0.8421, 0.05263, 0.7895, 0.1053, 0.7895, 0.1053, 0.8421, 0.05263, 0.8421, 0.3684, 0.7895, 0.4211, 0.7895, 0.4211, 0.8421, 0.3684, 0.8421, 0.4211, 0.7895, 0.4737, 0.7895, 0.4737, 0.8421, 0.4211, 0.8421, 0.4737, 0.7895, 0.5263, 0.7895, 0.5263, 0.8421, 0.4737, 0.8421, 0.5263, 0.7895, 0.5789, 0.7895, 0.5789, 0.8421, 0.5263, 0.8421, 0.5789, 0.7895, 0.6316, 0.7895, 0.6316, 0.8421, 0.5789, 0.8421, 0.6316, 0.7895, 0.6842, 0.7895, 0.6842, 0.8421, 0.6316, 0.8421, 0.6842, 0.7895, 0.7368, 0.7895, 0.7368, 0.8421, 0.6842, 0.8421, 0.7368, 0.7895, 0.7895, 0.7895, 0.7895, 0.8421, 0.7368, 0.8421, 0.7895, 0.7895, 0.8421, 0.7895, 0.8421, 0.8421, 0.7895, 0.8421, 0.8421, 0.7895, 0.8947, 0.7895, 0.8947, 0.8421, 0.8421, 0.8421, 0.05263, 0.2105, 0.1053, 0.2105, 0.1053, 0.2632, 0.05263, 0.2632, 0.1053, 0.2105, 0.1579, 0.2105, 0.1579, 0.2632, 0.1053, 0.2632, 0.1579, 0.2105, 0.2105, 0.2105, 0.2105, 0.2632, 0.1579, 0.2632, 0.2105, 0.2105, 0.2632, 0.2105, 0.2632, 0.2632, 0.2105, 0.2632, 0.2632, 0.2105, 0.3158, 0.2105, 0.3158, 0.2632, 0.2632, 0.2632, 0.3158, 0.2105, 0.3684, 0.2105, 0.3684, 0.2632, 0.3158, 0.2632, 0.3684, 0.2105, 0.4211, 0.2105, 0.4211, 0.2632, 0.3684, 0.2632, 0.0, 0.2632, 0.05263, 0.2632, 0.05263, 0.3158, 0.0, 0.3158, 0.1053, 0.2632, 0.1579, 0.2632, 0.1579, 0.2632, 0.1053, 0.2632, 1.053, 0.3158, 1.053, 0.2632, 1.053, 0.2632, 1.053, 0.3158, 0.1579, 0.2632, 0.2105, 0.2632, 0.2105, 0.3158, 0.1579, 0.3158, 0.2105, 0.2632, 0.2632, 0.2632, 0.2632, 0.3158, 0.2105, 0.3158, 0.2632, 0.2632, 0.3158, 0.2632, 0.3158, 0.3158, 0.2632, 0.3158, 0.3158, 0.2632, 0.3684, 0.2632, 0.3684, 0.3158, 0.3158, 0.3158, 0.3684, 0.2632, 0.4211, 0.2632, 0.4211, 0.3158, 0.3684, 0.3158, 0.4211, 0.2632, 0.4737, 0.2632, 0.4737, 0.3158, 0.4211, 0.3158, 1.0, 0.2632, 1.053, 0.2632, 1.053, 0.3158, 1.0, 0.3158, 0.1579, 0.2632, 0.2105, 0.2632, 0.2105, 0.2632, 0.1579, 0.2632, 0.1053, 0.3158, 0.1053, 0.3684, 0.1053, 0.3684, 0.1053, 0.3158, 0.1053, 0.3158, 0.1579, 0.3158, 0.1579, 0.3684, 0.1053, 0.3684, 0.1579, 0.3158, 0.2105, 0.3158, 0.2105, 0.3684, 0.1579, 0.3684, 0.2105, 0.3158, 0.2632, 0.3158, 0.2632, 0.3684, 0.2105, 0.3684, 0.2632, 0.3158, 0.3158, 0.3158, 0.3158, 0.3684, 0.2632, 0.3684, 0.3158, 0.3158, 0.3684, 0.3158, 0.3684, 0.3684, 0.3158, 0.3684, 0.3684, 0.3158, 0.4211, 0.3158, 0.4211, 0.3684, 0.3684, 0.3684, 0.9474, 0.3158, 1.0, 0.3158, 1.0, 0.3684, 0.9474, 0.3684, 1.0, 0.3158, 1.053, 0.3158, 1.053, 0.3684, 1.0, 0.3684, 0.0, 0.3684, 0.05263, 0.3684, 0.05263, 0.4211, 0.0, 0.4211, 0.05263, 0.3684, 0.1053, 0.3684, 0.1053, 0.4211, 0.05263, 0.4211, 0.1053, 0.3684, 0.1579, 0.3684, 0.1579, 0.4211, 0.1053, 0.4211, 0.2105, 0.3684, 0.2632, 0.3684, 0.2632, 0.3684, 0.2105, 0.3684, 0.2632, 0.3684, 0.3158, 0.3684, 0.3158, 0.3684, 0.2632, 0.3684, 0.2632, 0.3684, 0.3158, 0.3684, 0.3158, 0.4211, 0.2632, 0.4211, 0.3158, 0.3684, 0.3684, 0.3684, 0.3684, 0.4211, 0.3158, 0.4211, 0.8947, 0.3684, 0.9474, 0.3684, 0.9474, 0.4211, 0.8947, 0.4211, 0.9474, 0.3684, 1.0, 0.3684, 1.0, 0.4211, 0.9474, 0.4211, 1.0, 0.3684, 1.053, 0.3684, 1.053, 0.4211, 1.0, 0.4211, 0.0, 0.4211, 0.05263, 0.4211, 0.05263, 0.4737, 0.0, 0.4737, 0.05263, 0.4211, 0.1053, 0.4211, 0.1053, 0.4737, 0.05263, 0.4737, 0.1053, 0.4737, 0.1053, 0.4211, 0.1053, 0.4211, 0.1053, 0.4737, 0.2105, 0.4211, 0.2105, 0.4737, 0.2105, 0.4737, 0.2105, 0.4211, 0.2105, 0.4211, 0.2632, 0.4211, 0.2632, 0.4737, 0.2105, 0.4737, 0.2632, 0.4211, 0.3158, 0.4211, 0.3158, 0.4737, 0.2632, 0.4737, 0.8421, 0.4211, 0.8947, 0.4211, 0.8947, 0.4737, 0.8421, 0.4737, 0.8947, 0.4211, 0.9474, 0.4211, 0.9474, 0.4737, 0.8947, 0.4737, 0.9474, 0.4211, 1.0, 0.4211, 1.0, 0.4737, 0.9474, 0.4737, 1.0, 0.4211, 1.053, 0.4211, 1.053, 0.4737, 1.0, 0.4737, 0.0, 0.4737, 0.05263, 0.4737, 0.05263, 0.5263, 0.0, 0.5263, 0.05263, 0.4737, 0.1053, 0.4737, 0.1053, 0.5263, 0.05263, 0.5263, 0.1053, 0.4737, 0.1579, 0.4737, 0.1579, 0.5263, 0.1053, 0.5263, 0.1579, 0.4737, 0.2105, 0.4737, 0.2105, 0.5263, 0.1579, 0.5263, 0.2105, 0.4737, 0.2632, 0.4737, 0.2632, 0.5263, 0.2105, 0.5263, 0.7895, 0.4737, 0.8421, 0.4737, 0.8421, 0.5263, 0.7895, 0.5263, 0.8421, 0.4737, 0.8947, 0.4737, 0.8947, 0.5263, 0.8421, 0.5263, 0.8947, 0.4737, 0.9474, 0.4737, 0.9474, 0.5263, 0.8947, 0.5263, 0.9474, 0.4737, 1.0, 0.4737, 1.0, 0.5263, 0.9474, 0.5263, 1.0, 0.4737, 1.053, 0.4737, 1.053, 0.5263, 1.0, 0.5263, 0.0, 0.5263, 0.05263, 0.5263, 0.05263, 0.5789, 0.0, 0.5789, 0.05263, 0.5263, 0.1053, 0.5263, 0.1053, 0.5789, 0.05263, 0.5789, 0.1053, 0.5263, 0.1579, 0.5263, 0.1579, 0.5789, 0.1053, 0.5789, 0.1579, 0.5263, 0.2105, 0.5263, 0.2105, 0.5789, 0.1579, 0.5789, 0.7368, 0.5263, 0.7895, 0.5263, 0.7895, 0.5789, 0.7368, 0.5789, 0.7895, 0.5263, 0.8421, 0.5263, 0.8421, 0.5789, 0.7895, 0.5789, 0.8947, 0.5263, 0.9474, 0.5263, 0.9474, 0.5263, 0.8947, 0.5263, 0.9474, 0.5263, 1.0, 0.5263, 1.0, 0.5263, 0.9474, 0.5263, 0.9474, 0.5263, 1.0, 0.5263, 1.0, 0.5789, 0.9474, 0.5789, 1.0, 0.5263, 1.053, 0.5263, 1.053, 0.5789, 1.0, 0.5789, 1.053, 0.6316, 1.0, 0.6316, 1.0, 0.6316, 1.053, 0.6316, 1.0, 0.6316, 1.0, 0.5789, 1.0, 0.5789, 1.0, 0.6316, 0.1053, 0.5789, 0.1579, 0.5789, 0.1579, 0.6316, 0.1053, 0.6316, 0.1579, 0.5789, 0.2105, 0.5789, 0.2105, 0.6316, 0.1579, 0.6316, 0.6842, 0.5789, 0.7368, 0.5789, 0.7368, 0.6316, 0.6842, 0.6316, 0.7368, 0.5789, 0.7895, 0.5789, 0.7895, 0.6316, 0.7368, 0.6316, 0.8421, 0.5789, 0.8421, 0.5263, 0.8421, 0.5263, 0.8421, 0.5789, 0.7895, 0.6316, 0.7368, 0.6316, 0.7368, 0.6316, 0.7895, 0.6316, 0.8947, 0.5789, 0.9474, 0.5789, 0.9474, 0.6316, 0.8947, 0.6316, 0.9474, 0.5789, 1.0, 0.5789, 1.0, 0.6316, 0.9474, 0.6316, 0.05263, 0.6316, 0.05263, 0.6842, 0.05263, 0.6842, 0.05263, 0.6316, 0.05263, 0.5789, 0.1053, 0.5789, 0.1053, 0.5789, 0.05263, 0.5789, 0.05263, 0.6316, 0.1053, 0.6316, 0.1053, 0.6842, 0.05263, 0.6842, 0.1053, 0.6316, 0.1579, 0.6316, 0.1579, 0.6842, 0.1053, 0.6842, 0.6842, 0.6316, 0.7368, 0.6316, 0.7368, 0.6842, 0.6842, 0.6842, 0.7368, 0.6316, 0.7895, 0.6316, 0.7895, 0.6842, 0.7368, 0.6842, 0.7895, 0.6316, 0.8421, 0.6316, 0.8421, 0.6842, 0.7895, 0.6842, 0.8421, 0.6316, 0.8947, 0.6316, 0.8947, 0.6842, 0.8421, 0.6842, 0.8947, 0.6316, 0.9474, 0.6316, 0.9474, 0.6842, 0.8947, 0.6842, 0.9474, 0.6316, 1.0, 0.6316, 1.0, 0.6842, 0.9474, 0.6842, 1.0, 0.6316, 1.053, 0.6316, 1.053, 0.6842, 1.0, 0.6842, 0.0, 0.6842, 0.05263, 0.6842, 0.05263, 0.7368, 0.0, 0.7368, 0.05263, 0.6842, 0.1053, 0.6842, 0.1053, 0.7368, 0.05263, 0.7368, 0.6316, 0.6842, 0.6842, 0.6842, 0.6842, 0.7368, 0.6316, 0.7368, 0.6842, 0.6842, 0.7368, 0.6842, 0.7368, 0.7368, 0.6842, 0.7368, 0.7368, 0.6842, 0.7895, 0.6842, 0.7895, 0.7368, 0.7368, 0.7368, 0.7895, 0.6842, 0.8421, 0.6842, 0.8421, 0.7368, 0.7895, 0.7368, 0.5789, 0.7368, 0.6316, 0.7368, 0.6316, 0.7895, 0.5789, 0.7895, 0.6316, 0.7368, 0.6842, 0.7368, 0.6842, 0.7895, 0.6316, 0.7895, 0.6842, 0.7368, 0.7368, 0.7368, 0.7368, 0.7895, 0.6842, 0.7895, 0.7368, 0.7368, 0.7895, 0.7368, 0.7895, 0.7895, 0.7368, 0.7895, 1.053, 0.5789, 1.053, 0.5263, 1.053, 0.5263, 1.053, 0.5789, 0.1053, 0.5789, 0.1579, 0.5789, 0.1579, 0.5789, 0.1053, 0.5789, 0.6316, 0.4211, 0.6842, 0.4211, 0.6842, 0.4737, 0.6316, 0.4737, 0.6842, 0.4211, 0.7368, 0.4211, 0.7368, 0.4737, 0.6842, 0.4737, 0.5789, 0.4737, 0.6316, 0.4737, 0.6316, 0.5263, 0.5789, 0.5263, 0.6316, 0.4737, 0.6842, 0.4737, 0.6842, 0.5263, 0.6316, 0.5263, 0.6842, 0.4211, 0.7368, 0.4211, 0.7368, 0.4211, 0.6842, 0.4211, 0.6316, 0.4737, 0.6316, 0.4211, 0.6316, 0.4211, 0.6316, 0.4737, 0.6842, 0.4737, 0.6842, 0.5263, 0.6842, 0.5263, 0.6842, 0.4737, 0.5789, 0.5263, 0.5789, 0.4737, 0.5789, 0.4737, 0.5789, 0.5263, 0.0, 0.8421, 0.05263, 0.8421, 0.05263, 0.8947, 0.0, 0.8947, 0.05263, 0.8421, 0.1053, 0.8421, 0.1053, 0.8947, 0.05263, 0.8947, 1.0, 0.8421, 1.053, 0.8421, 1.053, 0.8947, 1.0, 0.8947, 0.0, 0.8947, 0.05263, 0.8947, 0.05263, 0.9474, 0.0, 0.9474, 0.1053, 0.8421, 0.1053, 0.8947, 0.1053, 0.8947, 0.1053, 0.8421, 1.053, 0.8947, 1.0, 0.8947, 1.0, 0.8947, 1.053, 0.8947, 1.053, 0.8421, 1.053, 0.7895, 1.053, 0.7895, 1.053, 0.8421, 1.0, 0.8947, 0.9474, 0.8947, 0.9474, 0.8947, 1.0, 0.8947])
me_grid.materials.append(mat_stone)
me_grid.materials.append(mat_green)
me_grid.use_remesh_preserve_volume = False
me_grid.use_remesh_preserve_attributes = False
me_grid.use_mirror_vertex_groups = False
me_grid.update()

# ---- objects
ob_light = bpy.data.objects.new('Light', light_light)
ob_camera = bpy.data.objects.new('Camera', cam_camera)
ob_grid = bpy.data.objects.new('Grid', me_grid)

# ---- transforms, parenting, visibility, modifiers, constraints
ob_light.location = (4.076, 1.005, 5.904)
ob_light.rotation_euler = (0.6503, 0.05522, 1.866)
ob_light.lock_rotations_4d = False
ob_light.empty_display_type = 'ARROWS'
ob_light.color = (0.0, 0.0, 0.0, 0.0)
ob_light.lineart.crease_threshold = 0.0
ob_camera.location = (7.359, -6.926, 4.958)
ob_camera.rotation_euler = (1.109, 0.0, 0.8149)
ob_camera.lock_rotations_4d = False
ob_camera.empty_display_type = 'ARROWS'
ob_camera.color = (0.0, 0.0, 0.0, 0.0)
ob_camera.display_type = 'WIRE'
ob_camera.lineart.crease_threshold = 0.0
ob_grid.location = (0.0, 0.0, 0.0)
ob_grid.lineart.crease_threshold = 0.0

# ---- collection membership
col_collection.objects.link(ob_light)
col_collection.objects.link(ob_camera)
col_collection.objects.link(ob_grid)

# ---- scene / render settings (as saved in the file)
scene.camera = ob_camera
scene.frame_start = 1; scene.frame_end = 250; scene.frame_set(1)
scene.render.engine = 'BLENDER_EEVEE_NEXT'
scene.render.motion_blur_shutter = 1.0
scene.cycles.use_denoising = False
scene.cycles.samples = 128
scene.cycles.sampling_pattern = 'TABULATED_SOBOL'
scene.cycles.use_adaptive_sampling = False
scene.cycles.use_light_tree = False
scene.view_settings.view_transform = 'Filmic'
bpy.context.view_layer.update()
